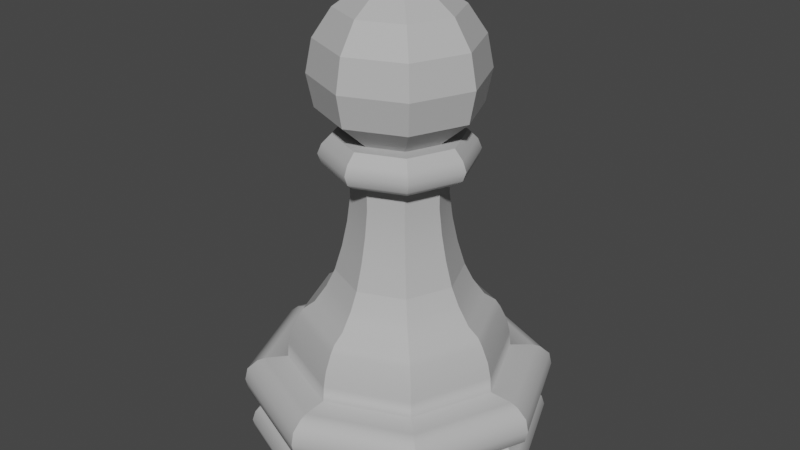 # Source: Pawn.blend  (saved by Blender 3.6.11; exported with 4.5.12 LTS)
import bpy
from mathutils import Matrix  # noqa: F401  (used for matrix-valued properties, if any)

bpy.ops.wm.read_factory_settings(use_empty=True)
scene = bpy.context.scene
scene.name = 'Scene'

# ---- collections
col_collection = bpy.data.collections.new('Collection'); scene.collection.children.link(col_collection)

# ---- materials (node trees are filled in below, after node groups)
mat_lambert1 = bpy.data.materials.new('lambert1')
mat_lambert1.use_transparent_shadow = False
mat_lambert1.diffuse_color = (0.5, 0.5, 0.5, 1.0)
mat_lambert1.roughness = 0.5528

# ---- material node trees
mat_lambert1.use_nodes = True; mat_lambert1.node_tree.nodes.clear()
_N = mat_lambert1.node_tree.nodes; _L = mat_lambert1.node_tree.links
n0 = _N.new('ShaderNodeBsdfPrincipled'); n0.name = 'Principled BSDF'; n0.location = (10, 300)
n0.distribution = 'GGX'
n0.subsurface_method = 'RANDOM_WALK_SKIN'
n0.inputs[0].default_value = (0.5, 0.5, 0.5, 1.0)
n0.inputs[2].default_value = 0.5528
n0.inputs[3].default_value = 1.45
n0.inputs[27].default_value = (0.0, 0.0, 0.0, 1.0)
n0.inputs[28].default_value = 1.0
n1 = _N.new('ShaderNodeOutputMaterial'); n1.name = 'Material Output'; n1.location = (300, 300)
n2 = _N.new('ShaderNodeNormalMap'); n2.name = 'Normal Map'; n2.location = (-300, -300)
n2.label = 'Normal/Map'
_L.new(n0.outputs[0], n1.inputs[0])
_L.new(n2.outputs[0], n0.inputs[5])
n1.is_active_output = True

# ---- world
world_world = bpy.data.worlds.new('World'); scene.world = world_world
world_world.use_nodes = True; world_world.node_tree.nodes.clear()
_N = world_world.node_tree.nodes; _L = world_world.node_tree.links
n0 = _N.new('ShaderNodeOutputWorld'); n0.name = 'World Output'; n0.location = (300, 300)
n1 = _N.new('ShaderNodeBackground'); n1.name = 'Background'; n1.location = (10, 300)
n1.inputs[0].default_value = (0.05088, 0.05088, 0.05088, 1.0)
_L.new(n1.outputs[0], n0.inputs[0])
n0.is_active_output = True
world_world.color = (0.05088, 0.05088, 0.05088)
world_world.use_sun_shadow = False
world_world.sun_shadow_jitter_overblur = 0.0

# ---- meshes
me_mesh = bpy.data.meshes.new('Mesh')
me_mesh.from_pydata([(2.001, 0.0, -2.001), (0.0, 0.0, -2.83), (-2.001, 0.0, -2.001), (-2.83, 0.0, -2.181e-07), (-2.001, 0.0, 2.001), (0.0, 0.0, 2.83), (2.001, 0.0, 2.001), (2.83, 0.0, -2.181e-07), (2.001, 0.8556, -2.001), (-1.687e-07, 0.8556, -2.83), (-2.001, 0.8556, -2.001), (-2.83, 0.8556, -2.181e-07), (-2.001, 0.8556, 2.001), (-1.687e-07, 0.8556, 2.83), (2.001, 0.8556, 2.001), (2.83, 0.8556, -2.181e-07), (2.247, 0.4278, -2.247), (-1.227e-07, 0.4278, -3.177), (-2.247, 0.4278, -2.247), (-3.177, 0.4278, -2.449e-07), (-2.247, 0.4278, 2.247), (-1.227e-07, 0.4278, 3.177), (2.247, 0.4278, 2.247), (3.177, 0.4278, -2.449e-07), (2.199, 0.6417, -2.199), (-1.498e-07, 0.6417, -3.11), (-2.199, 0.6417, -2.199), (-3.11, 0.6417, -2.397e-07), (-2.199, 0.6417, 2.199), (-1.498e-07, 0.6417, 3.11), (2.199, 0.6417, 2.199), (3.11, 0.6417, -2.397e-07), (2.208, 0.2139, -2.208), (-7.013e-08, 0.2139, -3.122), (-2.208, 0.2139, -2.208), (-3.122, 0.2139, -2.407e-07), (-2.208, 0.2139, 2.208), (-7.013e-08, 0.2139, 3.122), (2.208, 0.2139, 2.208), (3.122, 0.2139, -2.407e-07), (1.662, 2.02, -1.662), (-1.893e-07, 2.02, -2.351), (-1.662, 2.02, -1.662), (-2.351, 2.02, -4.119e-07), (-1.662, 2.02, 1.662), (-2.274e-08, 2.02, 2.351), (1.662, 2.02, 1.662), (2.351, 2.02, -6.029e-07), (1.239, 3.314, -1.239), (-2.395e-07, 3.314, -1.753), (-1.239, 3.314, -1.239), (-1.753, 3.314, -6.307e-07), (-1.239, 3.314, 1.239), (-6.051e-08, 3.314, 1.753), (1.239, 3.314, 1.239), (1.753, 3.314, -9.13e-07), (2.137, 0.7467, -2.137), (-1.636e-07, 0.7467, -3.023), (-2.137, 0.7467, -2.137), (-3.023, 0.7467, -2.33e-07), (-2.137, 0.7467, 2.137), (-1.636e-07, 0.7467, 3.023), (2.137, 0.7467, 2.137), (3.023, 0.7467, -2.33e-07), (2.021, 0.9545, -2.021), (-1.803e-07, 0.9545, -2.858), (-2.021, 0.9545, -2.021), (-2.858, 0.9545, -2.404e-07), (-2.021, 0.9545, 2.021), (-1.658e-07, 0.9545, 2.858), (2.021, 0.9545, 2.021), (2.858, 0.9545, -2.57e-07), (2.312, 1.487, -2.312), (3.269, 1.487, -5.43e-07), (2.312, 1.487, 2.312), (-1.435e-07, 1.487, 3.269), (-2.312, 1.487, 2.312), (-3.269, 1.487, -4.112e-07), (-2.312, 1.487, -2.312), (-2.585e-07, 1.487, -3.269), (2.269, 1.221, -2.269), (-2.313e-07, 1.221, -3.209), (-2.269, 1.221, -2.269), (-3.209, 1.221, -3.34e-07), (-2.269, 1.221, 2.269), (-1.687e-07, 1.221, 3.209), (2.269, 1.221, 2.269), (3.209, 1.221, -4.058e-07), (2.27, 1.754, -2.27), (3.21, 1.754, -5.991e-07), (2.27, 1.754, 2.27), (-1.064e-07, 1.754, 3.21), (-2.27, 1.754, 2.27), (-3.21, 1.754, -4.07e-07), (-2.27, 1.754, -2.27), (-2.741e-07, 1.754, -3.21), (2.117, 1.941, -2.117), (2.994, 1.941, -6.635e-07), (2.117, 1.941, 2.117), (-6.898e-08, 1.941, 2.994), (-2.117, 1.941, 2.117), (-2.994, 1.941, -4.399e-07), (-2.117, 1.941, -2.117), (-2.641e-07, 1.941, -2.994), (1.59, 2.667, -1.59), (-2.352e-07, 2.667, -2.248), (-1.59, 2.667, -1.59), (-2.248, 2.667, -5.49e-07), (-1.59, 2.667, 1.59), (-4.648e-08, 2.667, 2.248), (1.59, 2.667, 1.59), (2.248, 2.667, -8.067e-07), (1.482, 2.991, -1.482), (2.096, 2.991, -8.826e-07), (1.482, 2.991, 1.482), (-5.067e-08, 2.991, 2.096), (-1.482, 2.991, 1.482), (-2.096, 2.991, -5.979e-07), (-1.482, 2.991, -1.482), (-2.44e-07, 2.991, -2.096), (1.644, 2.344, -1.644), (-2.13e-07, 2.344, -2.325), (-1.644, 2.344, -1.644), (-2.325, 2.344, -4.791e-07), (-1.644, 2.344, 1.644), (-3.421e-08, 2.344, 2.325), (1.644, 2.344, 1.644), (2.325, 2.344, -7.039e-07), (0.9339, 4.042, -0.9339), (-1.83e-07, 4.042, -1.321), (-0.9339, 4.042, -0.9339), (-1.321, 4.042, -7.817e-07), (-0.9339, 4.042, 0.9339), (-8.416e-08, 4.042, 1.321), (0.9339, 4.042, 0.9339), (1.321, 4.042, -1.414e-06), (1.407, 3.153, -1.407), (1.989, 3.153, -9.129e-07), (1.407, 3.153, 1.407), (-5.613e-08, 3.153, 1.989), (-1.407, 3.153, 1.407), (-1.989, 3.153, -6.203e-07), (-1.407, 3.153, -1.407), (-2.484e-07, 3.153, -1.989), (2.001, 1.996, -2.001), (2.83, 1.996, -6.638e-07), (2.001, 1.996, 2.001), (-5.312e-08, 1.996, 2.83), (-2.001, 1.996, 2.001), (-2.83, 1.996, -4.406e-07), (-2.001, 1.996, -2.001), (-2.478e-07, 1.996, -2.83), (1.059, 3.678, -1.059), (-2.092e-07, 3.678, -1.498), (-1.059, 3.678, -1.059), (-1.498, 3.678, -6.972e-07), (-1.059, 3.678, 1.059), (-7.376e-08, 3.678, 1.498), (1.059, 3.678, 1.059), (1.498, 3.678, -1.142e-06), (0.6934, 6.191, -0.6934), (-1.692e-07, 6.191, -0.9806), (-0.6934, 6.191, -0.6934), (-0.9806, 6.191, -6.878e-07), (-0.6934, 6.191, 0.6934), (-9.58e-08, 6.191, 0.9806), (0.6934, 6.191, 0.6934), (0.9806, 6.191, -1.157e-06), (0.7008, 6.191, -0.7008), (-1.696e-07, 6.191, -0.991), (-0.7008, 6.191, -0.7008), (-0.991, 6.191, -6.907e-07), (-0.7008, 6.191, 0.7008), (-9.544e-08, 6.191, 0.991), (0.7007, 6.191, 0.7008), (0.991, 6.191, -1.165e-06), (0.7415, 5.116, -0.7415), (-1.719e-07, 5.116, -1.049), (-0.7415, 5.116, -0.7415), (-1.049, 5.116, -7.066e-07), (-0.7415, 5.116, 0.7415), (-9.347e-08, 5.116, 1.049), (0.7415, 5.116, 0.7415), (1.049, 5.116, -1.209e-06), (0.6934, 5.653, -0.6934), (0.9806, 5.653, -1.157e-06), (0.6934, 5.653, 0.6934), (-9.58e-08, 5.654, 0.9806), (-0.6934, 5.653, 0.6934), (-0.9806, 5.653, -6.878e-07), (-0.6934, 5.654, -0.6934), (-1.692e-07, 5.654, -0.9806), (0.8216, 4.579, -0.8216), (-1.765e-07, 4.579, -1.162), (-0.8216, 4.579, -0.8216), (-1.162, 4.579, -7.379e-07), (-0.8216, 4.579, 0.8216), (-8.959e-08, 4.579, 1.162), (0.8216, 4.579, 0.8216), (1.162, 4.579, -1.294e-06), (0.7008, 6.987, -0.7008), (-1.696e-07, 6.987, -0.991), (-0.7008, 6.987, -0.7008), (-0.991, 6.987, -6.907e-07), (-0.7008, 6.987, 0.7008), (-9.544e-08, 6.987, 0.991), (0.7007, 6.987, 0.7008), (0.991, 6.987, -1.165e-06), (0.6876, 6.191, -0.6876), (-5.764e-08, 6.191, -0.9724), (-3.251e-08, 6.987, -1.313), (0.9285, 6.987, -0.9286), (-0.6876, 6.191, -0.6876), (-0.9285, 6.987, -0.9286), (-0.9724, 6.191, -4.978e-07), (-1.313, 6.987, -4.843e-07), (-0.6876, 6.191, 0.6876), (-0.9285, 6.987, 0.9286), (-3.557e-08, 6.191, 0.9724), (-2.706e-09, 6.987, 1.313), (0.6876, 6.191, 0.6876), (0.9285, 6.987, 0.9286), (0.9724, 6.191, -7.792e-07), (1.313, 6.987, -8.643e-07), (-1.225e-08, 6.589, -1.588), (-1.123, 6.589, -1.123), (-1.588, 6.589, -4.734e-07), (-1.123, 6.589, 1.123), (2.378e-08, 6.589, 1.588), (1.123, 6.589, 1.123), (1.588, 6.589, -9.328e-07), (1.123, 6.589, -1.123), (-1.825e-08, 6.788, -1.506), (1.065, 6.788, -1.065), (1.506, 6.788, -9.125e-07), (1.065, 6.788, 1.065), (1.593e-08, 6.788, 1.506), (-1.065, 6.788, 1.065), (-1.506, 6.788, -4.766e-07), (-1.065, 6.788, -1.065), (-1.75e-08, 6.39, -1.517), (-1.072, 6.39, -1.072), (-1.517, 6.39, -4.762e-07), (-1.072, 6.39, 1.072), (1.692e-08, 6.39, 1.517), (1.072, 6.39, 1.072), (1.517, 6.39, -9.151e-07), (1.072, 6.39, -1.072), (-2.594e-08, 6.29, -1.402), (-0.9915, 6.29, -0.9915), (-1.402, 6.29, -4.732e-07), (-0.9915, 6.29, 0.9915), (5.879e-09, 6.29, 1.402), (0.9915, 6.29, 0.9915), (1.402, 6.29, -8.789e-07), (0.9915, 6.29, -0.9915), (1.147, 7.535, -1.147), (1.091e-07, 7.535, -1.622), (-1.147, 7.535, -1.147), (-1.622, 7.535, 3.553e-15), (-1.147, 7.535, 1.147), (1.091e-07, 7.535, 1.622), (1.147, 7.535, 1.147), (1.622, 7.535, 3.553e-15), (1.241, 8.207, -1.241), (1.091e-07, 8.207, -1.755), (-1.241, 8.207, -1.241), (-1.755, 8.207, 3.553e-15), (-1.241, 8.207, 1.241), (1.091e-07, 8.207, 1.755), (1.241, 8.207, 1.241), (1.755, 8.207, 3.553e-15), (1.147, 8.879, -1.147), (1.091e-07, 8.879, -1.622), (-1.147, 8.879, -1.147), (-1.622, 8.879, 3.553e-15), (-1.147, 8.879, 1.147), (1.091e-07, 8.879, 1.622), (1.147, 8.879, 1.147), (1.622, 8.879, 3.553e-15), (0.8777, 9.448, -0.8777), (1.091e-07, 9.448, -1.241), (-0.8777, 9.448, -0.8777), (-1.241, 9.448, 3.553e-15), (-0.8777, 9.448, 0.8777), (1.091e-07, 9.448, 1.241), (0.8777, 9.448, 0.8777), (1.241, 9.448, 3.553e-15), (0.475, 9.829, -0.475), (1.091e-07, 9.829, -0.6718), (-0.475, 9.829, -0.475), (-0.6718, 9.829, 3.553e-15), (-0.475, 9.829, 0.475), (1.091e-07, 9.829, 0.6718), (0.475, 9.829, 0.475), (0.6718, 9.829, 3.553e-15), (1.091e-07, 9.962, 3.553e-15), (0.0, 0.0, 3.553e-15)], [], [(56, 57, 9, 8), (57, 58, 10, 9), (58, 59, 11, 10), (59, 60, 12, 11), (60, 61, 13, 12), (61, 62, 14, 13), (62, 63, 15, 14), (63, 56, 8, 15), (32, 33, 17, 16), (33, 34, 18, 17), (34, 35, 19, 18), (35, 36, 20, 19), (36, 37, 21, 20), (37, 38, 22, 21), (38, 39, 23, 22), (39, 32, 16, 23), (16, 17, 25, 24), (17, 18, 26, 25), (18, 19, 27, 26), (19, 20, 28, 27), (20, 21, 29, 28), (21, 22, 30, 29), (22, 23, 31, 30), (23, 16, 24, 31), (0, 1, 33, 32), (1, 2, 34, 33), (2, 3, 35, 34), (3, 4, 36, 35), (4, 5, 37, 36), (5, 6, 38, 37), (6, 7, 39, 38), (7, 0, 32, 39), (80, 81, 79, 72), (81, 82, 78, 79), (82, 83, 77, 78), (83, 84, 76, 77), (84, 85, 75, 76), (85, 86, 74, 75), (86, 87, 73, 74), (87, 80, 72, 73), (104, 105, 119, 112), (105, 106, 118, 119), (106, 107, 117, 118), (107, 108, 116, 117), (108, 109, 115, 116), (109, 110, 114, 115), (110, 111, 113, 114), (111, 104, 112, 113), (24, 25, 57, 56), (25, 26, 58, 57), (26, 27, 59, 58), (27, 28, 60, 59), (28, 29, 61, 60), (29, 30, 62, 61), (30, 31, 63, 62), (31, 24, 56, 63), (8, 9, 65, 64), (9, 10, 66, 65), (10, 11, 67, 66), (11, 12, 68, 67), (12, 13, 69, 68), (13, 14, 70, 69), (14, 15, 71, 70), (15, 8, 64, 71), (73, 72, 88, 89), (74, 73, 89, 90), (75, 74, 90, 91), (76, 75, 91, 92), (77, 76, 92, 93), (78, 77, 93, 94), (79, 78, 94, 95), (72, 79, 95, 88), (64, 65, 81, 80), (65, 66, 82, 81), (66, 67, 83, 82), (67, 68, 84, 83), (68, 69, 85, 84), (69, 70, 86, 85), (70, 71, 87, 86), (71, 64, 80, 87), (89, 88, 96, 97), (90, 89, 97, 98), (91, 90, 98, 99), (92, 91, 99, 100), (93, 92, 100, 101), (94, 93, 101, 102), (95, 94, 102, 103), (88, 95, 103, 96), (97, 96, 144, 145), (98, 97, 145, 146), (99, 98, 146, 147), (100, 99, 147, 148), (101, 100, 148, 149), (102, 101, 149, 150), (103, 102, 150, 151), (96, 103, 151, 144), (120, 121, 105, 104), (121, 122, 106, 105), (122, 123, 107, 106), (123, 124, 108, 107), (124, 125, 109, 108), (125, 126, 110, 109), (126, 127, 111, 110), (127, 120, 104, 111), (113, 112, 136, 137), (114, 113, 137, 138), (115, 114, 138, 139), (116, 115, 139, 140), (117, 116, 140, 141), (118, 117, 141, 142), (119, 118, 142, 143), (112, 119, 143, 136), (40, 41, 121, 120), (41, 42, 122, 121), (42, 43, 123, 122), (43, 44, 124, 123), (44, 45, 125, 124), (45, 46, 126, 125), (46, 47, 127, 126), (47, 40, 120, 127), (152, 153, 129, 128), (153, 154, 130, 129), (154, 155, 131, 130), (155, 156, 132, 131), (156, 157, 133, 132), (157, 158, 134, 133), (158, 159, 135, 134), (159, 152, 128, 135), (137, 136, 48, 55), (138, 137, 55, 54), (139, 138, 54, 53), (140, 139, 53, 52), (141, 140, 52, 51), (142, 141, 51, 50), (143, 142, 50, 49), (136, 143, 49, 48), (145, 144, 40, 47), (146, 145, 47, 46), (147, 146, 46, 45), (148, 147, 45, 44), (149, 148, 44, 43), (150, 149, 43, 42), (151, 150, 42, 41), (144, 151, 41, 40), (48, 49, 153, 152), (49, 50, 154, 153), (50, 51, 155, 154), (51, 52, 156, 155), (52, 53, 157, 156), (53, 54, 158, 157), (54, 55, 159, 158), (55, 48, 152, 159), (176, 177, 191, 184), (177, 178, 190, 191), (178, 179, 189, 190), (179, 180, 188, 189), (180, 181, 187, 188), (181, 182, 186, 187), (182, 183, 185, 186), (183, 176, 184, 185), (160, 161, 169, 168), (161, 162, 170, 169), (162, 163, 171, 170), (163, 164, 172, 171), (164, 165, 173, 172), (165, 166, 174, 173), (166, 167, 175, 174), (167, 160, 168, 175), (192, 193, 177, 176), (193, 194, 178, 177), (194, 195, 179, 178), (195, 196, 180, 179), (196, 197, 181, 180), (197, 198, 182, 181), (198, 199, 183, 182), (199, 192, 176, 183), (185, 184, 160, 167), (186, 185, 167, 166), (187, 186, 166, 165), (188, 187, 165, 164), (189, 188, 164, 163), (190, 189, 163, 162), (191, 190, 162, 161), (184, 191, 161, 160), (128, 129, 193, 192), (129, 130, 194, 193), (130, 131, 195, 194), (131, 132, 196, 195), (132, 133, 197, 196), (133, 134, 198, 197), (134, 135, 199, 198), (135, 128, 192, 199), (231, 224, 232, 233), (224, 225, 239, 232), (225, 226, 238, 239), (226, 227, 237, 238), (227, 228, 236, 237), (228, 229, 235, 236), (229, 230, 234, 235), (230, 231, 233, 234), (168, 169, 209, 208), (201, 200, 211, 210), (169, 170, 212, 209), (202, 201, 210, 213), (170, 171, 214, 212), (203, 202, 213, 215), (171, 172, 216, 214), (204, 203, 215, 217), (172, 173, 218, 216), (205, 204, 217, 219), (173, 174, 220, 218), (206, 205, 219, 221), (174, 175, 222, 220), (207, 206, 221, 223), (175, 168, 208, 222), (200, 207, 223, 211), (240, 241, 225, 224), (241, 242, 226, 225), (242, 243, 227, 226), (243, 244, 228, 227), (244, 245, 229, 228), (245, 246, 230, 229), (246, 247, 231, 230), (247, 240, 224, 231), (233, 232, 210, 211), (234, 233, 211, 223), (235, 234, 223, 221), (236, 235, 221, 219), (237, 236, 219, 217), (238, 237, 217, 215), (239, 238, 215, 213), (232, 239, 213, 210), (248, 249, 241, 240), (249, 250, 242, 241), (250, 251, 243, 242), (251, 252, 244, 243), (252, 253, 245, 244), (253, 254, 246, 245), (254, 255, 247, 246), (255, 248, 240, 247), (209, 212, 249, 248), (212, 214, 250, 249), (214, 216, 251, 250), (216, 218, 252, 251), (218, 220, 253, 252), (220, 222, 254, 253), (222, 208, 255, 254), (208, 209, 248, 255), (200, 201, 257, 256), (201, 202, 258, 257), (202, 203, 259, 258), (203, 204, 260, 259), (204, 205, 261, 260), (205, 206, 262, 261), (206, 207, 263, 262), (207, 200, 256, 263), (256, 257, 265, 264), (257, 258, 266, 265), (258, 259, 267, 266), (259, 260, 268, 267), (260, 261, 269, 268), (261, 262, 270, 269), (262, 263, 271, 270), (263, 256, 264, 271), (264, 265, 273, 272), (265, 266, 274, 273), (266, 267, 275, 274), (267, 268, 276, 275), (268, 269, 277, 276), (269, 270, 278, 277), (270, 271, 279, 278), (271, 264, 272, 279), (272, 273, 281, 280), (273, 274, 282, 281), (274, 275, 283, 282), (275, 276, 284, 283), (276, 277, 285, 284), (277, 278, 286, 285), (278, 279, 287, 286), (279, 272, 280, 287), (280, 281, 289, 288), (281, 282, 290, 289), (282, 283, 291, 290), (283, 284, 292, 291), (284, 285, 293, 292), (285, 286, 294, 293), (286, 287, 295, 294), (287, 280, 288, 295), (288, 289, 296), (289, 290, 296), (290, 291, 296), (291, 292, 296), (292, 293, 296), (293, 294, 296), (294, 295, 296), (295, 288, 296), (1, 297, 3, 2), (1, 0, 7, 297), (297, 7, 6, 5), (3, 297, 5, 4)])
me_mesh.polygons.foreach_set('use_smooth', [True] * 300)
_k = set([(0, 1), (0, 7), (0, 32), (1, 2), (1, 33), (2, 3), (2, 34), (3, 4), (3, 35), (4, 5), (4, 36), (5, 6), (5, 37), (6, 7), (6, 38), (7, 39), (8, 56), (8, 64), (9, 57), (9, 65), (10, 58), (10, 66), (11, 59), (11, 67), (12, 60), (12, 68), (13, 61), (13, 69), (14, 62), (14, 70), (15, 63), (15, 71), (16, 24), (16, 32), (17, 25), (17, 33), (18, 26), (18, 34), (19, 27), (19, 35), (20, 28), (20, 36), (21, 29), (21, 37), (22, 30), (22, 38), (23, 31), (23, 39), (24, 56), (25, 57), (26, 58), (27, 59), (28, 60), (29, 61), (30, 62), (31, 63), (40, 120), (40, 144), (41, 121), (41, 151), (42, 122), (42, 150), (43, 123), (43, 149), (44, 124), (44, 148), (45, 125), (45, 147), (46, 126), (46, 146), (47, 127), (47, 145), (48, 136), (48, 152), (49, 143), (49, 153), (50, 142), (50, 154), (51, 141), (51, 155), (52, 140), (52, 156), (53, 139), (53, 157), (54, 138), (54, 158), (55, 137), (55, 159), (64, 80), (65, 81), (66, 82), (67, 83), (68, 84), (69, 85), (70, 86), (71, 87), (72, 80), (72, 88), (73, 87), (73, 89), (74, 86), (74, 90), (75, 85), (75, 91), (76, 84), (76, 92), (77, 83), (77, 93), (78, 82), (78, 94), (79, 81), (79, 95), (88, 96), (89, 97), (90, 98), (91, 99), (92, 100), (93, 101), (94, 102), (95, 103), (96, 144), (97, 145), (98, 146), (99, 147), (100, 148), (101, 149), (102, 150), (103, 151), (104, 112), (104, 120), (105, 119), (105, 121), (106, 118), (106, 122), (107, 117), (107, 123), (108, 116), (108, 124), (109, 115), (109, 125), (110, 114), (110, 126), (111, 113), (111, 127), (112, 136), (113, 137), (114, 138), (115, 139), (116, 140), (117, 141), (118, 142), (119, 143), (128, 129), (128, 135), (128, 152), (128, 192), (129, 130), (129, 153), (129, 193), (130, 131), (130, 154), (130, 194), (131, 132), (131, 155), (131, 195), (132, 133), (132, 156), (132, 196), (133, 134), (133, 157), (133, 197), (134, 135), (134, 158), (134, 198), (135, 159), (135, 199), (160, 161), (160, 167), (160, 184), (161, 162), (161, 191), (162, 163), (162, 190), (163, 164), (163, 189), (164, 165), (164, 188), (165, 166), (165, 187), (166, 167), (166, 186), (167, 185), (176, 184), (176, 192), (177, 191), (177, 193), (178, 190), (178, 194), (179, 189), (179, 195), (180, 188), (180, 196), (181, 187), (181, 197), (182, 186), (182, 198), (183, 185), (183, 199), (200, 201), (200, 207), (200, 256), (201, 202), (201, 257), (202, 203), (202, 258), (203, 204), (203, 259), (204, 205), (204, 260), (205, 206), (205, 261), (206, 207), (206, 262), (207, 263), (208, 209), (208, 222), (208, 255), (209, 212), (209, 248), (210, 211), (210, 213), (210, 232), (211, 223), (211, 233), (212, 214), (212, 249), (213, 215), (213, 239), (214, 216), (214, 250), (215, 217), (215, 238), (216, 218), (216, 251), (217, 219), (217, 237), (218, 220), (218, 252), (219, 221), (219, 236), (220, 222), (220, 253), (221, 223), (221, 235), (222, 254), (223, 234), (224, 232), (224, 240), (225, 239), (225, 241), (226, 238), (226, 242), (227, 237), (227, 243), (228, 236), (228, 244), (229, 235), (229, 245), (230, 234), (230, 246), (231, 233), (231, 247), (240, 248), (241, 249), (242, 250), (243, 251), (244, 252), (245, 253), (246, 254), (247, 255), (256, 257), (256, 263), (256, 264), (257, 258), (257, 265), (258, 259), (258, 266), (259, 260), (259, 267), (260, 261), (260, 268), (261, 262), (261, 269), (262, 263), (262, 270), (263, 271), (264, 265), (264, 271), (264, 272), (265, 266), (265, 273), (266, 267), (266, 274), (267, 268), (267, 275), (268, 269), (268, 276), (269, 270), (269, 277), (270, 271), (270, 278), (271, 279), (272, 273), (272, 279), (272, 280), (273, 274), (273, 281), (274, 275), (274, 282), (275, 276), (275, 283), (276, 277), (276, 284), (277, 278), (277, 285), (278, 279), (278, 286), (279, 287), (280, 281), (280, 287), (280, 288), (281, 282), (281, 289), (282, 283), (282, 290), (283, 284), (283, 291), (284, 285), (284, 292), (285, 286), (285, 293), (286, 287), (286, 294), (287, 295), (288, 289), (288, 295), (288, 296), (289, 290), (289, 296), (290, 291), (290, 296), (291, 292), (291, 296), (292, 293), (292, 296), (293, 294), (293, 296), (294, 295), (294, 296), (295, 296)])
me_mesh.attributes.new('sharp_edge', 'BOOLEAN', 'EDGE').data.foreach_set('value', [ (min(e.vertices), max(e.vertices)) in _k for e in me_mesh.edges])
_uv = me_mesh.uv_layers.new(name='map1')
_uv.uv.foreach_set('vector', [0.375, 0.6406, 0.4062, 0.6406, 0.4062, 0.6884, 0.375, 0.6884, 0.4062, 0.6406, 0.4375, 0.6406, 0.4375, 0.6884, 0.4062, 0.6884, 0.4375, 0.6406, 0.4688, 0.6406, 0.4688, 0.6884, 0.4375, 0.6884, 0.4688, 0.6406, 0.5, 0.6406, 0.5, 0.6884, 0.4688, 0.6884, 0.5, 0.6406, 0.5312, 0.6406, 0.5312, 0.6884, 0.5, 0.6884, 0.5312, 0.6406, 0.5625, 0.6406, 0.5625, 0.6884, 0.5312, 0.6884, 0.5625, 0.6406, 0.5938, 0.6406, 0.5938, 0.6884, 0.5625, 0.6884, 0.5938, 0.6406, 0.625, 0.6406, 0.625, 0.6884, 0.5938, 0.6884, 0.375, 0.4065, 0.4062, 0.4065, 0.4062, 0.5005, 0.375, 0.5005, 0.4062, 0.4065, 0.4375, 0.4065, 0.4375, 0.5005, 0.4062, 0.5005, 0.4375, 0.4065, 0.4688, 0.4065, 0.4688, 0.5005, 0.4375, 0.5005, 0.4688, 0.4065, 0.5, 0.4065, 0.5, 0.5005, 0.4688, 0.5005, 0.5, 0.4065, 0.5312, 0.4065, 0.5312, 0.5005, 0.5, 0.5005, 0.5312, 0.4065, 0.5625, 0.4065, 0.5625, 0.5005, 0.5312, 0.5005, 0.5625, 0.4065, 0.5938, 0.4065, 0.5938, 0.5005, 0.5625, 0.5005, 0.5938, 0.4065, 0.625, 0.4065, 0.625, 0.5005, 0.5938, 0.5005, 0.375, 0.5005, 0.4062, 0.5005, 0.4062, 0.5945, 0.375, 0.5945, 0.4062, 0.5005, 0.4375, 0.5005, 0.4375, 0.5945, 0.4062, 0.5945, 0.4375, 0.5005, 0.4688, 0.5005, 0.4688, 0.5945, 0.4375, 0.5945, 0.4688, 0.5005, 0.5, 0.5005, 0.5, 0.5945, 0.4688, 0.5945, 0.5, 0.5005, 0.5312, 0.5005, 0.5312, 0.5945, 0.5, 0.5945, 0.5312, 0.5005, 0.5625, 0.5005, 0.5625, 0.5945, 0.5312, 0.5945, 0.5625, 0.5005, 0.5938, 0.5005, 0.5938, 0.5945, 0.5625, 0.5945, 0.5938, 0.5005, 0.625, 0.5005, 0.625, 0.5945, 0.5938, 0.5945, 0.375, 0.3125, 0.4062, 0.3125, 0.4062, 0.4065, 0.375, 0.4065, 0.4062, 0.3125, 0.4375, 0.3125, 0.4375, 0.4065, 0.4062, 0.4065, 0.4375, 0.3125, 0.4688, 0.3125, 0.4688, 0.4065, 0.4375, 0.4065, 0.4688, 0.3125, 0.5, 0.3125, 0.5, 0.4065, 0.4688, 0.4065, 0.5, 0.3125, 0.5312, 0.3125, 0.5312, 0.4065, 0.5, 0.4065, 0.5312, 0.3125, 0.5625, 0.3125, 0.5625, 0.4065, 0.5312, 0.4065, 0.5625, 0.3125, 0.5938, 0.3125, 0.5938, 0.4065, 0.5625, 0.4065, 0.5938, 0.3125, 0.625, 0.3125, 0.625, 0.4065, 0.5938, 0.4065, 0.0, 0.3137, 1.0, 0.3137, 1.0, 0.5425, 0.0, 0.5425, 0.0, 0.3137, 1.0, 0.3137, 1.0, 0.5425, 0.0, 0.5425, 0.0, 0.3137, 1.0, 0.3137, 1.0, 0.5425, 0.0, 0.5425, 0.0, 0.3137, 1.0, 0.3137, 1.0, 0.5425, 0.0, 0.5425, 0.0, 0.3137, 1.0, 0.3137, 1.0, 0.5425, 0.0, 0.5425, 0.0, 0.3137, 1.0, 0.3137, 1.0, 0.5425, 0.0, 0.5425, 0.0, 0.3137, 1.0, 0.3137, 1.0, 0.5425, 0.0, 0.5425, 0.0, 0.3137, 1.0, 0.3137, 1.0, 0.5425, 0.0, 0.5425, 0.0, 0.5, 1.0, 0.5, 1.0, 0.75, 0.0, 0.75, 0.0, 0.5, 1.0, 0.5, 1.0, 0.75, 0.0, 0.75, 0.0, 0.5, 1.0, 0.5, 1.0, 0.75, 0.0, 0.75, 0.0, 0.5, 1.0, 0.5, 1.0, 0.75, 0.0, 0.75, 0.0, 0.5, 1.0, 0.5, 1.0, 0.75, 0.0, 0.75, 0.0, 0.5, 1.0, 0.5, 1.0, 0.75, 0.0, 0.75, 0.0, 0.5, 1.0, 0.5, 1.0, 0.75, 0.0, 0.75, 0.0, 0.5, 1.0, 0.5, 1.0, 0.75, 0.0, 0.75, 0.375, 0.5945, 0.4062, 0.5945, 0.4062, 0.6406, 0.375, 0.6406, 0.4062, 0.5945, 0.4375, 0.5945, 0.4375, 0.6406, 0.4062, 0.6406, 0.4375, 0.5945, 0.4688, 0.5945, 0.4688, 0.6406, 0.4375, 0.6406, 0.4688, 0.5945, 0.5, 0.5945, 0.5, 0.6406, 0.4688, 0.6406, 0.5, 0.5945, 0.5312, 0.5945, 0.5312, 0.6406, 0.5, 0.6406, 0.5312, 0.5945, 0.5625, 0.5945, 0.5625, 0.6406, 0.5312, 0.6406, 0.5625, 0.5945, 0.5938, 0.5945, 0.5938, 0.6406, 0.5625, 0.6406, 0.5938, 0.5945, 0.625, 0.5945, 0.625, 0.6406, 0.5938, 0.6406, 0.0, 0.0, 1.0, 0.0, 1.0, 0.085, 0.0, 0.085, 0.0, 0.0, 1.0, 0.0, 1.0, 0.085, 0.0, 0.085, 0.0, 0.0, 1.0, 0.0, 1.0, 0.085, 0.0, 0.085, 0.0, 0.0, 1.0, 0.0, 1.0, 0.085, 0.0, 0.085, 0.0, 0.0, 1.0, 0.0, 1.0, 0.085, 0.0, 0.085, 0.0, 0.0, 1.0, 0.0, 1.0, 0.085, 0.0, 0.085, 0.0, 0.0, 1.0, 0.0, 1.0, 0.085, 0.0, 0.085, 0.0, 0.0, 1.0, 0.0, 1.0, 0.085, 0.0, 0.085, 0.0, 0.5425, 1.0, 0.5425, 1.0, 0.7712, 0.0, 0.7712, 0.0, 0.5425, 1.0, 0.5425, 1.0, 0.7712, 0.0, 0.7712, 0.0, 0.5425, 1.0, 0.5425, 1.0, 0.7712, 0.0, 0.7712, 0.0, 0.5425, 1.0, 0.5425, 1.0, 0.7712, 0.0, 0.7712, 0.0, 0.5425, 1.0, 0.5425, 1.0, 0.7712, 0.0, 0.7712, 0.0, 0.5425, 1.0, 0.5425, 1.0, 0.7712, 0.0, 0.7712, 0.0, 0.5425, 1.0, 0.5425, 1.0, 0.7712, 0.0, 0.7712, 0.0, 0.5425, 1.0, 0.5425, 1.0, 0.7712, 0.0, 0.7712, 0.0, 0.085, 1.0, 0.085, 1.0, 0.3137, 0.0, 0.3137, 0.0, 0.085, 1.0, 0.085, 1.0, 0.3137, 0.0, 0.3137, 0.0, 0.085, 1.0, 0.085, 1.0, 0.3137, 0.0, 0.3137, 0.0, 0.085, 1.0, 0.085, 1.0, 0.3137, 0.0, 0.3137, 0.0, 0.085, 1.0, 0.085, 1.0, 0.3137, 0.0, 0.3137, 0.0, 0.085, 1.0, 0.085, 1.0, 0.3137, 0.0, 0.3137, 0.0, 0.085, 1.0, 0.085, 1.0, 0.3137, 0.0, 0.3137, 0.0, 0.085, 1.0, 0.085, 1.0, 0.3137, 0.0, 0.3137, 0.0, 0.7712, 1.0, 0.7712, 1.0, 0.9321, 0.0, 0.9321, 0.0, 0.7712, 1.0, 0.7712, 1.0, 0.9321, 0.0, 0.9321, 0.0, 0.7712, 1.0, 0.7712, 1.0, 0.9321, 0.0, 0.9321, 0.0, 0.7712, 1.0, 0.7712, 1.0, 0.9321, 0.0, 0.9321, 0.0, 0.7712, 1.0, 0.7712, 1.0, 0.9321, 0.0, 0.9321, 0.0, 0.7712, 1.0, 0.7712, 1.0, 0.9321, 0.0, 0.9321, 0.0, 0.7712, 1.0, 0.7712, 1.0, 0.9321, 0.0, 0.9321, 0.0, 0.7712, 1.0, 0.7712, 1.0, 0.9321, 0.0, 0.9321, 0.0, 0.9321, 1.0, 0.9321, 1.0, 0.9789, 0.0, 0.9789, 0.0, 0.9321, 1.0, 0.9321, 1.0, 0.9789, 0.0, 0.9789, 0.0, 0.9321, 1.0, 0.9321, 1.0, 0.9789, 0.0, 0.9789, 0.0, 0.9321, 1.0, 0.9321, 1.0, 0.9789, 0.0, 0.9789, 0.0, 0.9321, 1.0, 0.9321, 1.0, 0.9789, 0.0, 0.9789, 0.0, 0.9321, 1.0, 0.9321, 1.0, 0.9789, 0.0, 0.9789, 0.0, 0.9321, 1.0, 0.9321, 1.0, 0.9789, 0.0, 0.9789, 0.0, 0.9321, 1.0, 0.9321, 1.0, 0.9789, 0.0, 0.9789, 0.0, 0.25, 1.0, 0.25, 1.0, 0.5, 0.0, 0.5, 0.0, 0.25, 1.0, 0.25, 1.0, 0.5, 0.0, 0.5, 0.0, 0.25, 1.0, 0.25, 1.0, 0.5, 0.0, 0.5, 0.0, 0.25, 1.0, 0.25, 1.0, 0.5, 0.0, 0.5, 0.0, 0.25, 1.0, 0.25, 1.0, 0.5, 0.0, 0.5, 0.0, 0.25, 1.0, 0.25, 1.0, 0.5, 0.0, 0.5, 0.0, 0.25, 1.0, 0.25, 1.0, 0.5, 0.0, 0.5, 0.0, 0.25, 1.0, 0.25, 1.0, 0.5, 0.0, 0.5, 0.0, 0.75, 1.0, 0.75, 1.0, 0.875, 0.0, 0.875, 0.0, 0.75, 1.0, 0.75, 1.0, 0.875, 0.0, 0.875, 0.0, 0.75, 1.0, 0.75, 1.0, 0.875, 0.0, 0.875, 0.0, 0.75, 1.0, 0.75, 1.0, 0.875, 0.0, 0.875, 0.0, 0.75, 1.0, 0.75, 1.0, 0.875, 0.0, 0.875, 0.0, 0.75, 1.0, 0.75, 1.0, 0.875, 0.0, 0.875, 0.0, 0.75, 1.0, 0.75, 1.0, 0.875, 0.0, 0.875, 0.0, 0.75, 1.0, 0.75, 1.0, 0.875, 0.0, 0.875, 0.0, 0.0, 1.0, 0.0, 1.0, 0.25, 0.0, 0.25, 0.0, 0.0, 1.0, 0.0, 1.0, 0.25, 0.0, 0.25, 0.0, 0.0, 1.0, 0.0, 1.0, 0.25, 0.0, 0.25, 0.0, 0.0, 1.0, 0.0, 1.0, 0.25, 0.0, 0.25, 0.0, 0.0, 1.0, 0.0, 1.0, 0.25, 0.0, 0.25, 0.0, 0.0, 1.0, 0.0, 1.0, 0.25, 0.0, 0.25, 0.0, 0.0, 1.0, 0.0, 1.0, 0.25, 0.0, 0.25, 0.0, 0.0, 1.0, 0.0, 1.0, 0.25, 0.0, 0.25, 0.0, 0.125, 1.0, 0.125, 1.0, 0.25, 0.0, 0.25, 0.0, 0.125, 1.0, 0.125, 1.0, 0.25, 0.0, 0.25, 0.0, 0.125, 1.0, 0.125, 1.0, 0.25, 0.0, 0.25, 0.0, 0.125, 1.0, 0.125, 1.0, 0.25, 0.0, 0.25, 0.0, 0.125, 1.0, 0.125, 1.0, 0.25, 0.0, 0.25, 0.0, 0.125, 1.0, 0.125, 1.0, 0.25, 0.0, 0.25, 0.0, 0.125, 1.0, 0.125, 1.0, 0.25, 0.0, 0.25, 0.0, 0.125, 1.0, 0.125, 1.0, 0.25, 0.0, 0.25, 0.0, 0.875, 1.0, 0.875, 1.0, 1.0, 0.0, 1.0, 0.0, 0.875, 1.0, 0.875, 1.0, 1.0, 0.0, 1.0, 0.0, 0.875, 1.0, 0.875, 1.0, 1.0, 0.0, 1.0, 0.0, 0.875, 1.0, 0.875, 1.0, 1.0, 0.0, 1.0, 0.0, 0.875, 1.0, 0.875, 1.0, 1.0, 0.0, 1.0, 0.0, 0.875, 1.0, 0.875, 1.0, 1.0, 0.0, 1.0, 0.0, 0.875, 1.0, 0.875, 1.0, 1.0, 0.0, 1.0, 0.0, 0.875, 1.0, 0.875, 1.0, 1.0, 0.0, 1.0, 0.0, 0.9789, 1.0, 0.9789, 1.0, 1.0, 0.0, 1.0, 0.0, 0.9789, 1.0, 0.9789, 1.0, 1.0, 0.0, 1.0, 0.0, 0.9789, 1.0, 0.9789, 1.0, 1.0, 0.0, 1.0, 0.0, 0.9789, 1.0, 0.9789, 1.0, 1.0, 0.0, 1.0, 0.0, 0.9789, 1.0, 0.9789, 1.0, 1.0, 0.0, 1.0, 0.0, 0.9789, 1.0, 0.9789, 1.0, 1.0, 0.0, 1.0, 0.0, 0.9789, 1.0, 0.9789, 1.0, 1.0, 0.0, 1.0, 0.0, 0.9789, 1.0, 0.9789, 1.0, 1.0, 0.0, 1.0, 0.0, 0.0, 1.0, 0.0, 1.0, 0.125, 0.0, 0.125, 0.0, 0.0, 1.0, 0.0, 1.0, 0.125, 0.0, 0.125, 0.0, 0.0, 1.0, 0.0, 1.0, 0.125, 0.0, 0.125, 0.0, 0.0, 1.0, 0.0, 1.0, 0.125, 0.0, 0.125, 0.0, 0.0, 1.0, 0.0, 1.0, 0.125, 0.0, 0.125, 0.0, 0.0, 1.0, 0.0, 1.0, 0.125, 0.0, 0.125, 0.0, 0.0, 1.0, 0.0, 1.0, 0.125, 0.0, 0.125, 0.0, 0.0, 1.0, 0.0, 1.0, 0.125, 0.0, 0.125, 0.0, 0.5, 1.0, 0.5, 1.0, 0.75, 0.0, 0.75, 0.0, 0.5, 1.0, 0.5, 1.0, 0.75, 0.0, 0.75, 0.0, 0.5, 1.0, 0.5, 1.0, 0.75, 0.0, 0.75, 0.0, 0.5, 1.0, 0.5, 1.0, 0.75, 0.0, 0.75, 0.0, 0.5, 1.0, 0.5, 1.0, 0.75, 0.0, 0.75, 0.0, 0.5, 1.0, 0.5, 1.0, 0.75, 0.0, 0.75, 0.0, 0.5, 1.0, 0.5, 1.0, 0.75, 0.0, 0.75, 0.0, 0.5, 1.0, 0.5, 1.0, 0.75, 0.0, 0.75, 0.0, 0.0, 1.0, 0.0, 1.0, 1.0, 0.0, 1.0, 0.0, 0.0, 1.0, 0.0, 1.0, 1.0, 0.0, 1.0, 0.0, 0.0, 1.0, 0.0, 1.0, 1.0, 0.0, 1.0, 0.0, 0.0, 1.0, 0.0, 1.0, 1.0, 0.0, 1.0, 0.0, 0.0, 1.0, 0.0, 1.0, 1.0, 0.0, 1.0, 0.0, 0.0, 1.0, 0.0, 1.0, 1.0, 0.0, 1.0, 0.0, 0.0, 1.0, 0.0, 1.0, 1.0, 0.0, 1.0, 0.0, 0.0, 1.0, 0.0, 1.0, 1.0, 0.0, 1.0, 0.0, 0.25, 1.0, 0.25, 1.0, 0.5, 0.0, 0.5, 0.0, 0.25, 1.0, 0.25, 1.0, 0.5, 0.0, 0.5, 0.0, 0.25, 1.0, 0.25, 1.0, 0.5, 0.0, 0.5, 0.0, 0.25, 1.0, 0.25, 1.0, 0.5, 0.0, 0.5, 0.0, 0.25, 1.0, 0.25, 1.0, 0.5, 0.0, 0.5, 0.0, 0.25, 1.0, 0.25, 1.0, 0.5, 0.0, 0.5, 0.0, 0.25, 1.0, 0.25, 1.0, 0.5, 0.0, 0.5, 0.0, 0.25, 1.0, 0.25, 1.0, 0.5, 0.0, 0.5, 0.0, 0.75, 1.0, 0.75, 1.0, 1.0, 0.0, 1.0, 0.0, 0.75, 1.0, 0.75, 1.0, 1.0, 0.0, 1.0, 0.0, 0.75, 1.0, 0.75, 1.0, 1.0, 0.0, 1.0, 0.0, 0.75, 1.0, 0.75, 1.0, 1.0, 0.0, 1.0, 0.0, 0.75, 1.0, 0.75, 1.0, 1.0, 0.0, 1.0, 0.0, 0.75, 1.0, 0.75, 1.0, 1.0, 0.0, 1.0, 0.0, 0.75, 1.0, 0.75, 1.0, 1.0, 0.0, 1.0, 0.0, 0.75, 1.0, 0.75, 1.0, 1.0, 0.0, 1.0, 0.0, 0.0, 1.0, 0.0, 1.0, 0.25, 0.0, 0.25, 0.0, 0.0, 1.0, 0.0, 1.0, 0.25, 0.0, 0.25, 0.0, 0.0, 1.0, 0.0, 1.0, 0.25, 0.0, 0.25, 0.0, 0.0, 1.0, 0.0, 1.0, 0.25, 0.0, 0.25, 0.0, 0.0, 1.0, 0.0, 1.0, 0.25, 0.0, 0.25, 0.0, 0.0, 1.0, 0.0, 1.0, 0.25, 0.0, 0.25, 0.0, 0.0, 1.0, 0.0, 1.0, 0.25, 0.0, 0.25, 0.0, 0.0, 1.0, 0.0, 1.0, 0.25, 0.0, 0.25, 0.0, 0.5, 1.0, 0.5, 1.0, 0.75, 0.0, 0.75, 0.0, 0.5, 1.0, 0.5, 1.0, 0.75, 0.0, 0.75, 0.0, 0.5, 1.0, 0.5, 1.0, 0.75, 0.0, 0.75, 0.0, 0.5, 1.0, 0.5, 1.0, 0.75, 0.0, 0.75, 0.0, 0.5, 1.0, 0.5, 1.0, 0.75, 0.0, 0.75, 0.0, 0.5, 1.0, 0.5, 1.0, 0.75, 0.0, 0.75, 0.0, 0.5, 1.0, 0.5, 1.0, 0.75, 0.0, 0.75, 0.0, 0.5, 1.0, 0.5, 1.0, 0.75, 0.0, 0.75, 0.0, 0.0, 1.0, 0.0, 1.0, 0.0, 0.0, 0.0, 0.9467, 1.0, 0.07821, 1.0, 0.0, 1.0, 1.0, 1.0, 0.0, 0.0, 1.0, 0.0, 1.0, 0.0, 0.0, 0.0, 0.9218, 1.0, 0.05331, 1.0, 0.0, 1.0, 1.0, 1.0, 0.0, 0.0, 1.0, 0.0, 1.0, 0.0, 0.0, 0.0, 0.9467, 1.0, 0.07821, 1.0, 0.0, 1.0, 1.0, 1.0, 0.0, 0.0, 1.0, 0.0, 1.0, 0.0, 0.0, 0.0, 0.9467, 1.0, 0.0782, 1.0, 0.0, 1.0, 1.0, 1.0, 0.0, 0.0, 1.0, 0.0, 1.0, 0.0, 0.0, 0.0, 0.9467, 1.0, 0.07821, 1.0, 0.0, 1.0, 1.0, 1.0, 0.0, 0.0, 1.0, 0.0, 1.0, 0.0, 0.0, 0.0, 0.9467, 1.0, 0.07821, 1.0, 0.0, 1.0, 1.0, 1.0, 0.0, 0.0, 1.0, 0.0, 1.0, 0.0, 0.0, 0.0, 0.9467, 1.0, 0.07821, 1.0, 0.0, 1.0, 1.0, 1.0, 0.0, 0.0, 1.0, 0.0, 1.0, 0.0, 0.0, 0.0, 0.9467, 1.0, 0.07821, 1.0, 0.0, 1.0, 1.0, 1.0, 0.0, 0.25, 1.0, 0.25, 1.0, 0.5, 0.0, 0.5, 0.0, 0.25, 1.0, 0.25, 1.0, 0.5, 0.0, 0.5, 0.0, 0.25, 1.0, 0.25, 1.0, 0.5, 0.0, 0.5, 0.0, 0.25, 1.0, 0.25, 1.0, 0.5, 0.0, 0.5, 0.0, 0.25, 1.0, 0.25, 1.0, 0.5, 0.0, 0.5, 0.0, 0.25, 1.0, 0.25, 1.0, 0.5, 0.0, 0.5, 0.0, 0.25, 1.0, 0.25, 1.0, 0.5, 0.0, 0.5, 0.0, 0.25, 1.0, 0.25, 1.0, 0.5, 0.0, 0.5, 0.0, 0.75, 1.0, 0.75, 1.0, 1.0, 0.0, 1.0, 0.0, 0.75, 1.0, 0.75, 1.0, 1.0, 0.0, 1.0, 0.0, 0.75, 1.0, 0.75, 1.0, 1.0, 0.0, 1.0, 0.0, 0.75, 1.0, 0.75, 1.0, 1.0, 0.0, 1.0, 0.0, 0.75, 1.0, 0.75, 1.0, 1.0, 0.0, 1.0, 0.0, 0.75, 1.0, 0.75, 1.0, 1.0, 0.0, 1.0, 0.0, 0.75, 1.0, 0.75, 1.0, 1.0, 0.0, 1.0, 0.0, 0.75, 1.0, 0.75, 1.0, 1.0, 0.0, 1.0, 0.0, 0.125, 1.0, 0.125, 1.0, 0.25, 0.0, 0.25, 0.0, 0.125, 1.0, 0.125, 1.0, 0.25, 0.0, 0.25, 0.0, 0.125, 1.0, 0.125, 1.0, 0.25, 0.0, 0.25, 0.0, 0.125, 1.0, 0.125, 1.0, 0.25, 0.0, 0.25, 0.0, 0.125, 1.0, 0.125, 1.0, 0.25, 0.0, 0.25, 0.0, 0.125, 1.0, 0.125, 1.0, 0.25, 0.0, 0.25, 0.0, 0.125, 1.0, 0.125, 1.0, 0.25, 0.0, 0.25, 0.0, 0.125, 1.0, 0.125, 1.0, 0.25, 0.0, 0.25, 0.0, 0.0, 1.0, 0.0, 1.0, 0.125, 0.0, 0.125, 0.0, 0.0, 1.0, 0.0, 1.0, 0.125, 0.0, 0.125, 0.0, 0.0, 1.0, 0.0, 1.0, 0.125, 0.0, 0.125, 0.0, 0.0, 1.0, 0.0, 1.0, 0.125, 0.0, 0.125, 0.0, 0.0, 1.0, 0.0, 1.0, 0.125, 0.0, 0.125, 0.0, 0.0, 1.0, 0.0, 1.0, 0.125, 0.0, 0.125, 0.0, 0.0, 1.0, 0.0, 1.0, 0.125, 0.0, 0.125, 0.0, 0.0, 1.0, 0.0, 1.0, 0.125, 0.0, 0.125, 0.01685, 0.2658, 0.1279, 0.2565, 0.125, 0.375, 0.0, 0.375, 0.1279, 0.2565, 0.25, 0.2546, 0.25, 0.375, 0.125, 0.375, 0.25, 0.2546, 0.3748, 0.2546, 0.375, 0.375, 0.25, 0.375, 0.3748, 0.2546, 0.4997, 0.2546, 0.5, 0.375, 0.375, 0.375, 0.4997, 0.2546, 0.6247, 0.2546, 0.625, 0.375, 0.5, 0.375, 0.6247, 0.2546, 0.7497, 0.2546, 0.75, 0.375, 0.625, 0.375, 0.7497, 0.2546, 0.8747, 0.2546, 0.875, 0.375, 0.75, 0.375, 0.8747, 0.2546, 0.9529, 0.255, 1.0, 0.375, 0.875, 0.375, 0.0, 0.375, 0.125, 0.375, 0.125, 0.5, 0.0, 0.5, 0.125, 0.375, 0.25, 0.375, 0.25, 0.5, 0.125, 0.5, 0.25, 0.375, 0.375, 0.375, 0.375, 0.5, 0.25, 0.5, 0.375, 0.375, 0.5, 0.375, 0.5, 0.5, 0.375, 0.5, 0.5, 0.375, 0.625, 0.375, 0.625, 0.5, 0.5, 0.5, 0.625, 0.375, 0.75, 0.375, 0.75, 0.5, 0.625, 0.5, 0.75, 0.375, 0.875, 0.375, 0.875, 0.5, 0.75, 0.5, 0.875, 0.375, 1.0, 0.375, 1.0, 0.5, 0.875, 0.5, 0.0, 0.5, 0.125, 0.5, 0.125, 0.625, 0.0, 0.625, 0.125, 0.5, 0.25, 0.5, 0.25, 0.625, 0.125, 0.625, 0.25, 0.5, 0.375, 0.5, 0.375, 0.625, 0.25, 0.625, 0.375, 0.5, 0.5, 0.5, 0.5, 0.625, 0.375, 0.625, 0.5, 0.5, 0.625, 0.5, 0.625, 0.625, 0.5, 0.625, 0.625, 0.5, 0.75, 0.5, 0.75, 0.625, 0.625, 0.625, 0.75, 0.5, 0.875, 0.5, 0.875, 0.625, 0.75, 0.625, 0.875, 0.5, 1.0, 0.5, 1.0, 0.625, 0.875, 0.625, 0.0, 0.625, 0.125, 0.625, 0.125, 0.75, 0.0, 0.75, 0.125, 0.625, 0.25, 0.625, 0.25, 0.75, 0.125, 0.75, 0.25, 0.625, 0.375, 0.625, 0.375, 0.75, 0.25, 0.75, 0.375, 0.625, 0.5, 0.625, 0.5, 0.75, 0.375, 0.75, 0.5, 0.625, 0.625, 0.625, 0.625, 0.75, 0.5, 0.75, 0.625, 0.625, 0.75, 0.625, 0.75, 0.75, 0.625, 0.75, 0.75, 0.625, 0.875, 0.625, 0.875, 0.75, 0.75, 0.75, 0.875, 0.625, 1.0, 0.625, 1.0, 0.75, 0.875, 0.75, 0.0, 0.75, 0.125, 0.75, 0.125, 0.875, 0.0, 0.875, 0.125, 0.75, 0.25, 0.75, 0.25, 0.875, 0.125, 0.875, 0.25, 0.75, 0.375, 0.75, 0.375, 0.875, 0.25, 0.875, 0.375, 0.75, 0.5, 0.75, 0.5, 0.875, 0.375, 0.875, 0.5, 0.75, 0.625, 0.75, 0.625, 0.875, 0.5, 0.875, 0.625, 0.75, 0.75, 0.75, 0.75, 0.875, 0.625, 0.875, 0.75, 0.75, 0.875, 0.75, 0.875, 0.875, 0.75, 0.875, 0.875, 0.75, 1.0, 0.75, 1.0, 0.875, 0.875, 0.875, 0.0, 0.875, 0.125, 0.875, 0.0625, 1.0, 0.125, 0.875, 0.25, 0.875, 0.1875, 1.0, 0.25, 0.875, 0.375, 0.875, 0.3125, 1.0, 0.375, 0.875, 0.5, 0.875, 0.4375, 1.0, 0.5, 0.875, 0.625, 0.875, 0.5625, 1.0, 0.625, 0.875, 0.75, 0.875, 0.6875, 1.0, 0.75, 0.875, 0.875, 0.875, 0.8125, 1.0, 0.875, 0.875, 1.0, 0.875, 0.9375, 1.0, 0.4062, 0.3125, 0.4688, 0.3125, 0.4688, 0.3125, 0.4375, 0.3125, 0.4062, 0.3125, 0.625, 0.3125, 0.5938, 0.3125, 0.4688, 0.3125, 0.4688, 0.3125, 0.5938, 0.3125, 0.5625, 0.3125, 0.5312, 0.3125, 0.4688, 0.3125, 0.4688, 0.3125, 0.5312, 0.3125, 0.5, 0.3125])
me_mesh.materials.append(mat_lambert1)
me_mesh.update()
me_mesh.normals_split_custom_set([tuple(v) for v in zip(*[iter([0.2552, 0.7452, -0.6161, 0.2552, 0.7452, -0.6161, 0.2979, 0.6278, -0.7191, 0.2979, 0.6278, -0.7191, -0.2552, 0.7452, -0.6161, -0.2552, 0.7452, -0.6161, -0.2979, 0.6278, -0.7191, -0.2979, 0.6278, -0.7191, -0.6161, 0.7452, -0.2552, -0.6161, 0.7452, -0.2552, -0.7191, 0.6278, -0.2979, -0.7191, 0.6278, -0.2979, -0.6161, 0.7452, 0.2552, -0.6161, 0.7452, 0.2552, -0.7191, 0.6278, 0.2979, -0.7191, 0.6278, 0.2978, -0.2552, 0.7452, 0.6161, -0.2552, 0.7452, 0.6161, -0.2979, 0.6278, 0.7191, -0.2979, 0.6278, 0.7191, 0.2552, 0.7452, 0.6161, 0.2552, 0.7452, 0.6161, 0.2979, 0.6278, 0.7191, 0.2979, 0.6278, 0.7191, 0.6161, 0.7452, 0.2552, 0.6161, 0.7452, 0.2552, 0.7191, 0.6278, 0.2979, 0.7191, 0.6278, 0.2979, 0.6161, 0.7452, -0.2552, 0.6161, 0.7452, -0.2552, 0.7191, 0.6278, -0.2979, 0.7191, 0.6278, -0.2978, 0.3187, -0.5534, -0.7695, 0.3187, -0.5534, -0.7695, 0.3826, 0.02436, -0.9236, 0.3826, 0.02431, -0.9236, -0.3187, -0.5534, -0.7695, -0.3187, -0.5534, -0.7695, -0.3826, 0.02425, -0.9236, -0.3826, 0.02436, -0.9236, -0.7695, -0.5534, -0.3187, -0.7695, -0.5534, -0.3187, -0.9236, 0.02435, -0.3826, -0.9236, 0.02435, -0.3826, -0.7695, -0.5534, 0.3187, -0.7695, -0.5534, 0.3187, -0.9236, 0.02414, 0.3826, -0.9236, 0.02425, 0.3826, -0.3187, -0.5534, 0.7695, -0.3187, -0.5534, 0.7695, -0.3826, 0.02425, 0.9236, -0.3826, 0.02431, 0.9236, 0.3187, -0.5534, 0.7695, 0.3187, -0.5534, 0.7695, 0.3826, 0.02436, 0.9236, 0.3826, 0.02436, 0.9236, 0.7695, -0.5534, 0.3187, 0.7695, -0.5534, 0.3187, 0.9236, 0.02436, 0.3826, 0.9236, 0.02436, 0.3826, 0.7695, -0.5534, -0.3187, 0.7695, -0.5534, -0.3187, 0.9236, 0.0243, -0.3826, 0.9236, 0.02435, -0.3826, 0.3826, 0.02431, -0.9236, 0.3826, 0.02436, -0.9236, 0.3528, 0.3876, -0.8517, 0.3528, 0.3876, -0.8517, -0.3826, 0.02436, -0.9236, -0.3826, 0.02425, -0.9236, -0.3528, 0.3876, -0.8517, -0.3528, 0.3876, -0.8517, -0.9236, 0.02435, -0.3826, -0.9236, 0.02435, -0.3826, -0.8517, 0.3876, -0.3528, -0.8517, 0.3876, -0.3528, -0.9236, 0.02425, 0.3826, -0.9236, 0.02414, 0.3826, -0.8517, 0.3876, 0.3528, -0.8517, 0.3876, 0.3528, -0.3826, 0.02431, 0.9236, -0.3826, 0.02425, 0.9236, -0.3528, 0.3876, 0.8517, -0.3528, 0.3876, 0.8517, 0.3826, 0.02436, 0.9236, 0.3826, 0.02436, 0.9236, 0.3528, 0.3876, 0.8517, 0.3528, 0.3876, 0.8517, 0.9236, 0.02436, 0.3826, 0.9236, 0.02436, 0.3826, 0.8517, 0.3876, 0.3528, 0.8517, 0.3876, 0.3528, 0.9236, 0.02435, -0.3826, 0.9236, 0.0243, -0.3826, 0.8517, 0.3876, -0.3528, 0.8517, 0.3876, -0.3528, 0.2374, -0.7843, -0.5732, 0.2374, -0.7843, -0.5732, 0.3187, -0.5534, -0.7695, 0.3187, -0.5534, -0.7695, -0.2374, -0.7843, -0.5732, -0.2374, -0.7843, -0.5732, -0.3187, -0.5534, -0.7695, -0.3187, -0.5534, -0.7695, -0.5732, -0.7843, -0.2374, -0.5732, -0.7843, -0.2374, -0.7695, -0.5534, -0.3187, -0.7695, -0.5534, -0.3187, -0.5732, -0.7843, 0.2374, -0.5732, -0.7843, 0.2374, -0.7695, -0.5534, 0.3187, -0.7695, -0.5534, 0.3187, -0.2374, -0.7843, 0.5732, -0.2374, -0.7843, 0.5732, -0.3187, -0.5534, 0.7695, -0.3187, -0.5534, 0.7695, 0.2374, -0.7843, 0.5732, 0.2374, -0.7843, 0.5732, 0.3187, -0.5534, 0.7695, 0.3187, -0.5534, 0.7695, 0.5732, -0.7843, 0.2374, 0.5732, -0.7843, 0.2374, 0.7695, -0.5534, 0.3187, 0.7695, -0.5534, 0.3187, 0.5732, -0.7843, -0.2374, 0.5732, -0.7843, -0.2374, 0.7695, -0.5534, -0.3187, 0.7695, -0.5534, -0.3187, 0.324, -0.5322, -0.7822, 0.324, -0.5322, -0.7822, 0.3827, -0.002313, -0.9239, 0.3827, -0.002313, -0.9239, -0.324, -0.5322, -0.7822, -0.324, -0.5322, -0.7822, -0.3827, -0.002313, -0.9239, -0.3827, -0.002313, -0.9239, -0.7822, -0.5322, -0.324, -0.7822, -0.5322, -0.324, -0.9239, -0.002309, -0.3827, -0.9239, -0.002309, -0.3827, -0.7822, -0.5322, 0.324, -0.7822, -0.5322, 0.324, -0.9239, -0.00231, 0.3827, -0.9239, -0.00231, 0.3827, -0.324, -0.5322, 0.7822, -0.324, -0.5322, 0.7822, -0.3827, -0.002312, 0.9239, -0.3827, -0.002312, 0.9239, 0.324, -0.5322, 0.7822, 0.324, -0.5322, 0.7822, 0.3827, -0.002312, 0.9239, 0.3827, -0.002312, 0.9239, 0.7822, -0.5322, 0.324, 0.7822, -0.5322, 0.324, 0.9239, -0.00231, 0.3827, 0.9239, -0.002309, 0.3827, 0.7822, -0.5322, -0.324, 0.7822, -0.5322, -0.324, 0.9239, -0.002309, -0.3827, 0.9239, -0.00231, -0.3827, 0.365, 0.3001, -0.8813, 0.365, 0.3001, -0.8813, 0.3447, 0.4342, -0.8323, 0.3447, 0.4342, -0.8323, -0.3651, 0.2999, -0.8813, -0.3651, 0.3, -0.8813, -0.3447, 0.4342, -0.8323, -0.3447, 0.4342, -0.8323, -0.8813, 0.3, -0.365, -0.8813, 0.2999, -0.3651, -0.8323, 0.4342, -0.3447, -0.8323, 0.4342, -0.3447, -0.8813, 0.2999, 0.3651, -0.8813, 0.3, 0.365, -0.8323, 0.4342, 0.3447, -0.8323, 0.4342, 0.3447, -0.365, 0.3001, 0.8813, -0.3651, 0.3, 0.8813, -0.3447, 0.4342, 0.8323, -0.3447, 0.4342, 0.8323, 0.3651, 0.2998, 0.8814, 0.3651, 0.3, 0.8813, 0.3447, 0.4342, 0.8323, 0.3447, 0.4342, 0.8323, 0.8813, 0.2999, 0.3651, 0.8813, 0.2999, 0.3651, 0.8323, 0.4342, 0.3447, 0.8323, 0.4342, 0.3447, 0.8813, 0.3, -0.365, 0.8814, 0.2998, -0.3651, 0.8323, 0.4342, -0.3447, 0.8323, 0.4342, -0.3447, 0.3528, 0.3876, -0.8517, 0.3528, 0.3876, -0.8517, 0.2552, 0.7452, -0.6161, 0.2552, 0.7452, -0.6161, -0.3528, 0.3876, -0.8517, -0.3528, 0.3876, -0.8517, -0.2552, 0.7452, -0.6161, -0.2552, 0.7452, -0.6161, -0.8517, 0.3876, -0.3528, -0.8517, 0.3876, -0.3528, -0.6161, 0.7452, -0.2552, -0.6161, 0.7452, -0.2552, -0.8517, 0.3876, 0.3528, -0.8517, 0.3876, 0.3528, -0.6161, 0.7452, 0.2552, -0.6161, 0.7452, 0.2552, -0.3528, 0.3876, 0.8517, -0.3528, 0.3876, 0.8517, -0.2552, 0.7452, 0.6161, -0.2552, 0.7452, 0.6161, 0.3528, 0.3876, 0.8517, 0.3528, 0.3876, 0.8517, 0.2552, 0.7452, 0.6161, 0.2552, 0.7452, 0.6161, 0.8517, 0.3876, 0.3528, 0.8517, 0.3876, 0.3528, 0.6161, 0.7452, 0.2552, 0.6161, 0.7452, 0.2552, 0.8517, 0.3876, -0.3528, 0.8517, 0.3876, -0.3528, 0.6161, 0.7452, -0.2552, 0.6161, 0.7452, -0.2552, 0.2979, 0.6278, -0.7191, 0.2979, 0.6278, -0.7191, 0.2689, -0.7116, -0.6491, 0.2689, -0.7116, -0.6491, -0.2979, 0.6278, -0.7191, -0.2979, 0.6278, -0.7191, -0.2689, -0.7116, -0.6491, -0.2689, -0.7116, -0.6491, -0.7191, 0.6278, -0.2979, -0.7191, 0.6278, -0.2979, -0.6491, -0.7116, -0.2689, -0.6491, -0.7116, -0.2689, -0.7191, 0.6278, 0.2978, -0.7191, 0.6278, 0.2979, -0.6491, -0.7116, 0.2689, -0.6491, -0.7116, 0.2689, -0.2979, 0.6278, 0.7191, -0.2979, 0.6278, 0.7191, -0.2689, -0.7116, 0.6491, -0.2689, -0.7116, 0.6491, 0.2979, 0.6278, 0.7191, 0.2979, 0.6278, 0.7191, 0.2689, -0.7116, 0.6491, 0.2689, -0.7116, 0.6491, 0.7191, 0.6278, 0.2979, 0.7191, 0.6278, 0.2979, 0.6491, -0.7116, 0.2689, 0.6491, -0.7116, 0.2689, 0.7191, 0.6278, -0.2978, 0.7191, 0.6278, -0.2979, 0.6491, -0.7116, -0.2689, 0.6491, -0.7116, -0.2689, 0.9239, -0.00231, -0.3827, 0.9239, -0.002309, -0.3827, 0.8267, 0.4464, -0.3424, 0.8268, 0.4463, -0.3424, 0.9239, -0.002309, 0.3827, 0.9239, -0.00231, 0.3827, 0.8268, 0.4463, 0.3424, 0.8267, 0.4464, 0.3424, 0.3827, -0.002312, 0.9239, 0.3827, -0.002312, 0.9239, 0.3425, 0.4463, 0.8268, 0.3424, 0.4464, 0.8267, -0.3827, -0.002312, 0.9239, -0.3827, -0.002312, 0.9239, -0.3425, 0.4463, 0.8268, -0.3424, 0.4464, 0.8267, -0.9239, -0.00231, 0.3827, -0.9239, -0.00231, 0.3827, -0.8268, 0.4463, 0.3424, -0.8268, 0.4463, 0.3424, -0.9239, -0.002309, -0.3827, -0.9239, -0.002309, -0.3827, -0.8267, 0.4464, -0.3424, -0.8268, 0.4463, -0.3424, -0.3827, -0.002313, -0.9239, -0.3827, -0.002313, -0.9239, -0.3425, 0.4463, -0.8268, -0.3424, 0.4464, -0.8267, 0.3827, -0.002313, -0.9239, 0.3827, -0.002313, -0.9239, 0.3425, 0.4463, -0.8268, 0.3425, 0.4463, -0.8268, 0.2689, -0.7116, -0.6491, 0.2689, -0.7116, -0.6491, 0.324, -0.5322, -0.7822, 0.324, -0.5322, -0.7822, -0.2689, -0.7116, -0.6491, -0.2689, -0.7116, -0.6491, -0.324, -0.5322, -0.7822, -0.324, -0.5322, -0.7822, -0.6491, -0.7116, -0.2689, -0.6491, -0.7116, -0.2689, -0.7822, -0.5322, -0.324, -0.7822, -0.5322, -0.324, -0.6491, -0.7116, 0.2689, -0.6491, -0.7116, 0.2689, -0.7822, -0.5322, 0.324, -0.7822, -0.5322, 0.324, -0.2689, -0.7116, 0.6491, -0.2689, -0.7116, 0.6491, -0.324, -0.5322, 0.7822, -0.324, -0.5322, 0.7822, 0.2689, -0.7116, 0.6491, 0.2689, -0.7116, 0.6491, 0.324, -0.5322, 0.7822, 0.324, -0.5322, 0.7822, 0.6491, -0.7116, 0.2689, 0.6491, -0.7116, 0.2689, 0.7822, -0.5322, 0.324, 0.7822, -0.5322, 0.324, 0.6491, -0.7116, -0.2689, 0.6491, -0.7116, -0.2689, 0.7822, -0.5322, -0.324, 0.7822, -0.5322, -0.324, 0.8268, 0.4463, -0.3424, 0.8267, 0.4464, -0.3424, 0.5579, 0.7971, -0.2311, 0.5579, 0.7971, -0.2311, 0.8267, 0.4464, 0.3424, 0.8268, 0.4463, 0.3424, 0.5579, 0.7971, 0.2311, 0.5579, 0.7971, 0.2311, 0.3424, 0.4464, 0.8267, 0.3425, 0.4463, 0.8268, 0.2311, 0.7971, 0.5579, 0.2311, 0.7971, 0.5579, -0.3424, 0.4464, 0.8267, -0.3425, 0.4463, 0.8268, -0.2311, 0.7971, 0.5579, -0.2311, 0.7971, 0.5579, -0.8268, 0.4463, 0.3424, -0.8268, 0.4463, 0.3424, -0.5579, 0.7971, 0.2311, -0.5579, 0.7971, 0.2311, -0.8268, 0.4463, -0.3424, -0.8267, 0.4464, -0.3424, -0.5579, 0.7971, -0.2311, -0.5579, 0.7971, -0.2311, -0.3424, 0.4464, -0.8267, -0.3425, 0.4463, -0.8268, -0.2311, 0.7971, -0.5579, -0.2311, 0.7971, -0.5579, 0.3425, 0.4463, -0.8268, 0.3425, 0.4463, -0.8268, 0.2311, 0.7971, -0.5579, 0.2311, 0.7971, -0.5579, 0.5579, 0.7971, -0.2311, 0.5579, 0.7971, -0.2311, 0.158, 0.9853, -0.06543, 0.158, 0.9853, -0.06543, 0.5579, 0.7971, 0.2311, 0.5579, 0.7971, 0.2311, 0.158, 0.9853, 0.06543, 0.158, 0.9853, 0.06543, 0.2311, 0.7971, 0.5579, 0.2311, 0.7971, 0.5579, 0.06543, 0.9853, 0.158, 0.06543, 0.9853, 0.158, -0.2311, 0.7971, 0.5579, -0.2311, 0.7971, 0.5579, -0.06543, 0.9853, 0.158, -0.06543, 0.9853, 0.158, -0.5579, 0.7971, 0.2311, -0.5579, 0.7971, 0.2311, -0.158, 0.9853, 0.06543, -0.158, 0.9853, 0.06543, -0.5579, 0.7971, -0.2311, -0.5579, 0.7971, -0.2311, -0.158, 0.9853, -0.06543, -0.158, 0.9853, -0.06543, -0.2311, 0.7971, -0.5579, -0.2311, 0.7971, -0.5579, -0.06543, 0.9853, -0.158, -0.06543, 0.9853, -0.158, 0.2311, 0.7971, -0.5579, 0.2311, 0.7971, -0.5579, 0.06543, 0.9853, -0.158, 0.06543, 0.9853, -0.158, 0.3788, 0.1413, -0.9146, 0.3788, 0.1413, -0.9146, 0.365, 0.3001, -0.8813, 0.365, 0.3001, -0.8813, -0.3788, 0.1413, -0.9146, -0.3788, 0.1413, -0.9146, -0.3651, 0.3, -0.8813, -0.3651, 0.2999, -0.8813, -0.9146, 0.1413, -0.3788, -0.9146, 0.1413, -0.3788, -0.8813, 0.2999, -0.3651, -0.8813, 0.3, -0.365, -0.9146, 0.1413, 0.3788, -0.9146, 0.1413, 0.3788, -0.8813, 0.3, 0.365, -0.8813, 0.2999, 0.3651, -0.3788, 0.1413, 0.9146, -0.3788, 0.1413, 0.9146, -0.3651, 0.3, 0.8813, -0.365, 0.3001, 0.8813, 0.3788, 0.1413, 0.9146, 0.3788, 0.1413, 0.9146, 0.3651, 0.3, 0.8813, 0.3651, 0.2998, 0.8814, 0.9146, 0.1413, 0.3788, 0.9146, 0.1413, 0.3788, 0.8813, 0.2999, 0.3651, 0.8813, 0.2999, 0.3651, 0.9146, 0.1413, -0.3788, 0.9146, 0.1413, -0.3788, 0.8814, 0.2998, -0.3651, 0.8813, 0.3, -0.365, 0.8323, 0.4342, -0.3447, 0.8323, 0.4342, -0.3447, 0.6865, 0.6692, -0.2844, 0.6865, 0.6692, -0.2844, 0.8323, 0.4342, 0.3447, 0.8323, 0.4342, 0.3447, 0.6865, 0.6692, 0.2844, 0.6865, 0.6692, 0.2844, 0.3447, 0.4342, 0.8323, 0.3447, 0.4342, 0.8323, 0.2844, 0.6692, 0.6865, 0.2844, 0.6692, 0.6865, -0.3447, 0.4342, 0.8323, -0.3447, 0.4342, 0.8323, -0.2844, 0.6692, 0.6865, -0.2844, 0.6692, 0.6865, -0.8323, 0.4342, 0.3447, -0.8323, 0.4342, 0.3447, -0.6865, 0.6692, 0.2844, -0.6865, 0.6692, 0.2844, -0.8323, 0.4342, -0.3447, -0.8323, 0.4342, -0.3447, -0.6865, 0.6692, -0.2844, -0.6865, 0.6692, -0.2844, -0.3447, 0.4342, -0.8323, -0.3447, 0.4342, -0.8323, -0.2844, 0.6692, -0.6865, -0.2844, 0.6692, -0.6865, 0.3447, 0.4342, -0.8323, 0.3447, 0.4342, -0.8323, 0.2844, 0.6692, -0.6865, 0.2844, 0.6692, -0.6865, 0.1848, 0.8757, -0.446, 0.1847, 0.8757, -0.446, 0.3788, 0.1413, -0.9146, 0.3788, 0.1413, -0.9146, -0.1848, 0.8757, -0.446, -0.1848, 0.8757, -0.446, -0.3788, 0.1413, -0.9146, -0.3788, 0.1413, -0.9146, -0.446, 0.8757, -0.1848, -0.446, 0.8757, -0.1847, -0.9146, 0.1413, -0.3788, -0.9146, 0.1413, -0.3788, -0.446, 0.8757, 0.1847, -0.446, 0.8757, 0.1848, -0.9146, 0.1413, 0.3788, -0.9146, 0.1413, 0.3788, -0.1848, 0.8757, 0.446, -0.1847, 0.8757, 0.446, -0.3788, 0.1413, 0.9146, -0.3788, 0.1413, 0.9146, 0.1848, 0.8757, 0.446, 0.1848, 0.8757, 0.446, 0.3788, 0.1413, 0.9146, 0.3788, 0.1413, 0.9146, 0.446, 0.8757, 0.1848, 0.446, 0.8757, 0.1847, 0.9146, 0.1413, 0.3788, 0.9146, 0.1413, 0.3788, 0.446, 0.8757, -0.1847, 0.446, 0.8757, -0.1848, 0.9146, 0.1413, -0.3788, 0.9146, 0.1413, -0.3788, 0.3329, 0.4934, -0.8036, 0.3329, 0.4934, -0.8036, 0.3489, 0.4106, -0.8424, 0.3489, 0.4106, -0.8424, -0.3329, 0.4934, -0.8036, -0.3329, 0.4934, -0.8036, -0.3489, 0.4106, -0.8424, -0.3489, 0.4106, -0.8424, -0.8036, 0.4934, -0.3329, -0.8036, 0.4934, -0.3329, -0.8424, 0.4106, -0.3489, -0.8424, 0.4106, -0.3489, -0.8036, 0.4934, 0.3329, -0.8036, 0.4934, 0.3329, -0.8424, 0.4106, 0.3489, -0.8424, 0.4106, 0.3489, -0.3329, 0.4934, 0.8036, -0.3329, 0.4934, 0.8036, -0.3489, 0.4106, 0.8424, -0.3489, 0.4106, 0.8424, 0.3329, 0.4934, 0.8036, 0.3329, 0.4934, 0.8036, 0.3489, 0.4106, 0.8424, 0.3489, 0.4106, 0.8424, 0.8036, 0.4934, 0.3329, 0.8036, 0.4934, 0.3329, 0.8424, 0.4106, 0.3489, 0.8424, 0.4106, 0.3489, 0.8036, 0.4934, -0.3329, 0.8036, 0.4934, -0.3329, 0.8424, 0.4106, -0.3489, 0.8424, 0.4106, -0.3489, 0.6865, 0.6692, -0.2844, 0.6865, 0.6692, -0.2844, 0.673, 0.6852, -0.2787, 0.673, 0.6851, -0.2787, 0.6865, 0.6692, 0.2844, 0.6865, 0.6692, 0.2844, 0.673, 0.6851, 0.2787, 0.673, 0.6852, 0.2787, 0.2844, 0.6692, 0.6865, 0.2844, 0.6692, 0.6865, 0.2787, 0.6851, 0.673, 0.2788, 0.6851, 0.673, -0.2844, 0.6692, 0.6865, -0.2844, 0.6692, 0.6865, -0.2788, 0.6851, 0.673, -0.2787, 0.6851, 0.673, -0.6865, 0.6692, 0.2844, -0.6865, 0.6692, 0.2844, -0.673, 0.6852, 0.2787, -0.673, 0.6851, 0.2787, -0.6865, 0.6692, -0.2844, -0.6865, 0.6692, -0.2844, -0.673, 0.6851, -0.2787, -0.673, 0.6852, -0.2787, -0.2844, 0.6692, -0.6865, -0.2844, 0.6692, -0.6865, -0.2787, 0.6851, -0.673, -0.2787, 0.6851, -0.673, 0.2844, 0.6692, -0.6865, 0.2844, 0.6692, -0.6865, 0.2788, 0.6851, -0.673, 0.2787, 0.6851, -0.673, 0.158, 0.9853, -0.06543, 0.158, 0.9853, -0.06543, 0.446, 0.8757, -0.1848, 0.446, 0.8757, -0.1847, 0.158, 0.9853, 0.06543, 0.158, 0.9853, 0.06543, 0.446, 0.8757, 0.1847, 0.446, 0.8757, 0.1848, 0.06543, 0.9853, 0.158, 0.06543, 0.9853, 0.158, 0.1848, 0.8757, 0.446, 0.1848, 0.8757, 0.446, -0.06543, 0.9853, 0.158, -0.06543, 0.9853, 0.158, -0.1847, 0.8757, 0.446, -0.1848, 0.8757, 0.446, -0.158, 0.9853, 0.06543, -0.158, 0.9853, 0.06543, -0.446, 0.8757, 0.1848, -0.446, 0.8757, 0.1847, -0.158, 0.9853, -0.06543, -0.158, 0.9853, -0.06543, -0.446, 0.8757, -0.1847, -0.446, 0.8757, -0.1848, -0.06543, 0.9853, -0.158, -0.06543, 0.9853, -0.158, -0.1848, 0.8757, -0.446, -0.1848, 0.8757, -0.446, 0.06543, 0.9853, -0.158, 0.06543, 0.9853, -0.158, 0.1847, 0.8757, -0.446, 0.1848, 0.8757, -0.446, 0.2787, 0.6851, -0.673, 0.2788, 0.6851, -0.673, 0.3329, 0.4934, -0.8036, 0.3329, 0.4934, -0.8036, -0.2787, 0.6851, -0.673, -0.2787, 0.6851, -0.673, -0.3329, 0.4934, -0.8036, -0.3329, 0.4934, -0.8036, -0.673, 0.6852, -0.2787, -0.673, 0.6851, -0.2787, -0.8036, 0.4934, -0.3329, -0.8036, 0.4934, -0.3329, -0.673, 0.6851, 0.2787, -0.673, 0.6852, 0.2787, -0.8036, 0.4934, 0.3329, -0.8036, 0.4934, 0.3329, -0.2787, 0.6851, 0.673, -0.2788, 0.6851, 0.673, -0.3329, 0.4934, 0.8036, -0.3329, 0.4934, 0.8036, 0.2788, 0.6851, 0.673, 0.2787, 0.6851, 0.673, 0.3329, 0.4934, 0.8036, 0.3329, 0.4934, 0.8036, 0.673, 0.6852, 0.2787, 0.673, 0.6851, 0.2787, 0.8036, 0.4934, 0.3329, 0.8036, 0.4934, 0.3329, 0.673, 0.6851, -0.2787, 0.673, 0.6852, -0.2787, 0.8036, 0.4934, -0.3329, 0.8036, 0.4934, -0.3329, 0.3779, 0.1572, -0.9124, 0.3779, 0.1572, -0.9124, 0.382, 0.0603, -0.9222, 0.382, 0.0603, -0.9222, -0.3779, 0.1572, -0.9124, -0.3779, 0.1572, -0.9124, -0.382, 0.0603, -0.9222, -0.382, 0.0602, -0.9222, -0.9124, 0.1572, -0.3779, -0.9124, 0.1572, -0.3779, -0.9222, 0.06034, -0.382, -0.9222, 0.0603, -0.382, -0.9124, 0.1572, 0.3779, -0.9124, 0.1572, 0.3779, -0.9222, 0.06016, 0.382, -0.9222, 0.06011, 0.382, -0.3779, 0.1572, 0.9124, -0.3779, 0.1573, 0.9124, -0.382, 0.06016, 0.9222, -0.382, 0.06016, 0.9222, 0.3779, 0.1572, 0.9124, 0.3779, 0.1572, 0.9124, 0.382, 0.06016, 0.9222, 0.382, 0.0602, 0.9222, 0.9124, 0.1572, 0.3779, 0.9124, 0.1572, 0.3779, 0.9222, 0.06011, 0.382, 0.9222, 0.0603, 0.382, 0.9124, 0.1572, -0.3779, 0.9124, 0.1572, -0.3779, 0.9222, 0.0602, -0.382, 0.9222, 0.06034, -0.382, -2.419e-07, -1.0, 0.0, 0.0, -1.0, 0.0, 0.0001622, 0.03886, 0.9992, 0.006068, -0.5083, 0.8611, 0.0, -1.0, 0.0, 2.419e-07, -1.0, 0.0, 2.479e-05, -0.5003, 0.8659, 0.0001622, 0.03886, 0.9992, 2.419e-07, -1.0, 0.0, 4.837e-07, -1.0, 0.0, 0.07921, 0.9963, 0.03307, 2.479e-05, -0.5003, 0.8659, 4.837e-07, -1.0, 0.0, 2.419e-07, -1.0, 0.0, 0.2301, 0.968, -0.1001, 0.07921, 0.9963, 0.03307, 2.419e-07, -1.0, 0.0, 0.0, -1.0, 0.0, -0.005752, 0.0, -0.002383, 0.2301, 0.968, -0.1001, 0.0, -1.0, 0.0, -2.419e-07, -1.0, 8.189e-06, 0.004558, -0.4845, -0.8748, -0.005752, 0.0, -0.002383, -2.419e-07, -1.0, 8.189e-06, -4.837e-07, -1.0, 8.189e-06, -0.02539, -0.9989, 0.03882, 0.004558, -0.4845, -0.8748, -4.837e-07, -1.0, 8.189e-06, -2.419e-07, -1.0, 0.0, 0.006068, -0.5083, 0.8611, -0.02539, -0.9989, 0.03882, 0.3722, 0.232, -0.8987, 0.3722, 0.2321, -0.8987, 0.3779, 0.1572, -0.9124, 0.3779, 0.1572, -0.9124, -0.3722, 0.232, -0.8987, -0.3722, 0.2321, -0.8987, -0.3779, 0.1572, -0.9124, -0.3779, 0.1572, -0.9124, -0.8987, 0.232, -0.3722, -0.8987, 0.232, -0.3722, -0.9124, 0.1572, -0.3779, -0.9124, 0.1572, -0.3779, -0.8987, 0.232, 0.3722, -0.8987, 0.232, 0.3722, -0.9124, 0.1572, 0.3779, -0.9124, 0.1572, 0.3779, -0.3722, 0.2321, 0.8987, -0.3722, 0.232, 0.8987, -0.3779, 0.1573, 0.9124, -0.3779, 0.1572, 0.9124, 0.3722, 0.232, 0.8987, 0.3722, 0.2321, 0.8987, 0.3779, 0.1572, 0.9124, 0.3779, 0.1572, 0.9124, 0.8987, 0.232, 0.3722, 0.8987, 0.232, 0.3722, 0.9124, 0.1572, 0.3779, 0.9124, 0.1572, 0.3779, 0.8987, 0.2321, -0.3722, 0.8987, 0.232, -0.3722, 0.9124, 0.1572, -0.3779, 0.9124, 0.1572, -0.3779, 0.9222, 0.06034, -0.382, 0.9222, 0.0602, -0.382, 0.9239, 1.479e-07, -0.3827, 0.9239, 1.479e-07, -0.3827, 0.9222, 0.0603, 0.382, 0.9222, 0.06011, 0.382, 0.9239, 1.479e-07, 0.3827, 0.9239, 1.479e-07, 0.3827, 0.382, 0.0602, 0.9222, 0.382, 0.06016, 0.9222, 0.3827, -3.697e-07, 0.9239, 0.3827, -3.697e-07, 0.9239, -0.382, 0.06016, 0.9222, -0.382, 0.06016, 0.9222, -0.3827, -2.773e-07, 0.9239, -0.3827, -2.773e-07, 0.9239, -0.9222, 0.06011, 0.382, -0.9222, 0.06016, 0.382, -0.9239, 0.0, 0.3827, -0.9239, 0.0, 0.3827, -0.9222, 0.0603, -0.382, -0.9222, 0.06034, -0.382, -0.9239, 1.479e-07, -0.3827, -0.9239, 1.479e-07, -0.3827, -0.382, 0.0602, -0.9222, -0.382, 0.0603, -0.9222, -0.3827, -1.848e-07, -0.9239, -0.3827, -1.848e-07, -0.9239, 0.382, 0.0603, -0.9222, 0.382, 0.0603, -0.9222, 0.3827, -2.403e-07, -0.9239, 0.3827, -2.403e-07, -0.9239, 0.3692, 0.2634, -0.8913, 0.3692, 0.2634, -0.8913, 0.3722, 0.2321, -0.8987, 0.3722, 0.232, -0.8987, -0.3692, 0.2634, -0.8913, -0.3692, 0.2634, -0.8913, -0.3722, 0.2321, -0.8987, -0.3722, 0.232, -0.8987, -0.8913, 0.2634, -0.3692, -0.8913, 0.2634, -0.3692, -0.8987, 0.232, -0.3722, -0.8987, 0.232, -0.3722, -0.8913, 0.2634, 0.3692, -0.8913, 0.2634, 0.3692, -0.8987, 0.232, 0.3722, -0.8987, 0.232, 0.3722, -0.3692, 0.2634, 0.8913, -0.3692, 0.2634, 0.8913, -0.3722, 0.232, 0.8987, -0.3722, 0.2321, 0.8987, 0.3692, 0.2634, 0.8913, 0.3692, 0.2634, 0.8913, 0.3722, 0.2321, 0.8987, 0.3722, 0.232, 0.8987, 0.8913, 0.2634, 0.3692, 0.8913, 0.2634, 0.3692, 0.8987, 0.232, 0.3722, 0.8987, 0.232, 0.3722, 0.8913, 0.2634, -0.3692, 0.8913, 0.2634, -0.3692, 0.8987, 0.232, -0.3722, 0.8987, 0.2321, -0.3722, 0.3826, 0.02102, -0.9237, 0.3826, 0.02102, -0.9237, 0.3296, 0.5081, -0.7957, 0.3296, 0.5081, -0.7957, -0.3826, 0.02096, -0.9237, -0.3826, 0.02096, -0.9237, -0.3296, 0.5081, -0.7957, -0.3296, 0.5081, -0.7957, -0.9237, 0.02102, -0.3826, -0.9237, 0.02096, -0.3826, -0.7957, 0.5081, -0.3296, -0.7957, 0.5081, -0.3296, -0.9237, 0.02096, 0.3826, -0.9237, 0.02102, 0.3826, -0.7957, 0.5081, 0.3296, -0.7957, 0.5081, 0.3296, -0.3826, 0.02102, 0.9237, -0.3826, 0.02102, 0.9237, -0.3296, 0.5081, 0.7957, -0.3296, 0.5081, 0.7957, 0.3826, 0.02102, 0.9237, 0.3826, 0.02096, 0.9237, 0.3296, 0.5081, 0.7957, 0.3296, 0.5081, 0.7957, 0.9237, 0.02096, 0.3826, 0.9237, 0.02102, 0.3826, 0.7957, 0.5081, 0.3296, 0.7957, 0.5081, 0.3296, 0.9237, 0.02107, -0.3826, 0.9237, 0.02107, -0.3826, 0.7957, 0.5081, -0.3296, 0.7957, 0.5081, -0.3296, 0.006068, -0.5083, 0.8611, 0.0001622, 0.03886, 0.9992, 0.0, 1.0, -1.848e-05, 2.429e-07, 1.0, -4.622e-06, 4.996e-07, 1.0, -9.085e-07, 4.996e-07, 1.0, -4.542e-07, 4.996e-07, 1.0, -4.542e-07, 4.996e-07, 1.0, -9.085e-07, 0.0001622, 0.03886, 0.9992, 2.479e-05, -0.5003, 0.8659, -2.429e-07, 1.0, -1.848e-05, 0.0, 1.0, -1.848e-05, -2.069e-07, 1.0, -4.542e-07, 4.996e-07, 1.0, -9.085e-07, 4.996e-07, 1.0, -9.085e-07, -2.069e-07, 1.0, -4.542e-07, 2.479e-05, -0.5003, 0.8659, 0.07921, 0.9963, 0.03307, -4.858e-07, 1.0, 4.622e-06, -2.429e-07, 1.0, -1.848e-05, -2.069e-07, 1.0, 4.542e-07, -2.069e-07, 1.0, -4.542e-07, -2.069e-07, 1.0, -4.542e-07, -2.069e-07, 1.0, 4.542e-07, 0.07921, 0.9963, 0.03307, 0.2301, 0.968, -0.1001, -2.429e-07, 1.0, 4.622e-06, -4.858e-07, 1.0, 4.622e-06, -4.996e-07, 1.0, -1.817e-06, -2.069e-07, 1.0, 4.542e-07, -2.069e-07, 1.0, 4.542e-07, -4.996e-07, 1.0, -1.817e-06, 0.2301, 0.968, -0.1001, -0.005752, 0.0, -0.002383, 0.0, 1.0, 0.0, -2.429e-07, 1.0, 4.622e-06, 8.685e-13, 1.0, -1.817e-06, -4.996e-07, 1.0, -1.817e-06, -4.996e-07, 1.0, -1.817e-06, 9.65e-13, 1.0, -1.817e-06, -0.005752, 0.0, -0.002383, 0.004558, -0.4845, -0.8748, 2.429e-07, 1.0, 0.0, 0.0, 1.0, 0.0, 4.996e-07, 1.0, 0.0, 8.685e-13, 1.0, -1.817e-06, 9.65e-13, 1.0, -1.817e-06, 4.996e-07, 1.0, 0.0, 0.004558, -0.4845, -0.8748, -0.02539, -0.9989, 0.03882, 4.858e-07, 1.0, -4.622e-06, 2.429e-07, 1.0, 0.0, 0.0, 1.0, -4.542e-07, 4.996e-07, 1.0, 0.0, 4.996e-07, 1.0, 0.0, 0.0, 1.0, -4.542e-07, -0.02539, -0.9989, 0.03882, 0.006068, -0.5083, 0.8611, 2.429e-07, 1.0, -4.622e-06, 4.858e-07, 1.0, -4.622e-06, 4.996e-07, 1.0, -4.542e-07, 0.0, 1.0, -4.542e-07, 0.0, 1.0, -4.542e-07, 4.996e-07, 1.0, -4.542e-07, -0.3393, -0.4625, -0.8191, -0.3393, -0.4625, -0.8191, -0.3826, 0.02096, -0.9237, -0.3826, 0.02096, -0.9237, -0.8191, -0.4625, -0.3393, -0.8191, -0.4625, -0.3393, -0.9237, 0.02096, -0.3826, -0.9237, 0.02102, -0.3826, -0.8191, -0.4625, 0.3393, -0.8191, -0.4625, 0.3393, -0.9237, 0.02102, 0.3826, -0.9237, 0.02096, 0.3826, -0.3393, -0.4625, 0.8191, -0.3393, -0.4625, 0.8191, -0.3826, 0.02102, 0.9237, -0.3826, 0.02102, 0.9237, 0.3393, -0.4625, 0.8191, 0.3393, -0.4625, 0.8191, 0.3826, 0.02096, 0.9237, 0.3826, 0.02102, 0.9237, 0.8191, -0.4625, 0.3393, 0.8191, -0.4625, 0.3393, 0.9237, 0.02102, 0.3826, 0.9237, 0.02096, 0.3826, 0.8191, -0.4625, -0.3393, 0.8191, -0.4625, -0.3393, 0.9237, 0.02107, -0.3826, 0.9237, 0.02107, -0.3826, 0.3393, -0.4625, -0.8191, 0.3393, -0.4625, -0.8191, 0.3826, 0.02102, -0.9237, 0.3826, 0.02102, -0.9237, 0.3296, 0.5081, -0.7957, 0.3296, 0.5081, -0.7957, 0.2848, 0.6678, -0.6877, 0.2848, 0.6678, -0.6877, 0.7957, 0.5081, -0.3296, 0.7957, 0.5081, -0.3296, 0.6877, 0.6678, -0.2848, 0.6877, 0.6678, -0.2848, 0.7957, 0.5081, 0.3296, 0.7957, 0.5081, 0.3296, 0.6877, 0.6678, 0.2848, 0.6877, 0.6678, 0.2848, 0.3296, 0.5081, 0.7957, 0.3296, 0.5081, 0.7957, 0.2848, 0.6678, 0.6877, 0.2848, 0.6678, 0.6877, -0.3296, 0.5081, 0.7957, -0.3296, 0.5081, 0.7957, -0.2848, 0.6678, 0.6877, -0.2848, 0.6678, 0.6877, -0.7957, 0.5081, 0.3296, -0.7957, 0.5081, 0.3296, -0.6877, 0.6678, 0.2848, -0.6877, 0.6678, 0.2848, -0.7957, 0.5081, -0.3296, -0.7957, 0.5081, -0.3296, -0.6877, 0.6678, -0.2848, -0.6877, 0.6678, -0.2848, -0.3296, 0.5081, -0.7957, -0.3296, 0.5081, -0.7957, -0.2848, 0.6678, -0.6877, -0.2848, 0.6678, -0.6877, -0.1669, -0.8998, -0.403, -0.1669, -0.8998, -0.403, -0.3393, -0.4625, -0.8191, -0.3393, -0.4625, -0.8191, -0.403, -0.8998, -0.1669, -0.403, -0.8998, -0.1669, -0.8191, -0.4625, -0.3393, -0.8191, -0.4625, -0.3393, -0.403, -0.8998, 0.1669, -0.403, -0.8998, 0.1669, -0.8191, -0.4625, 0.3393, -0.8191, -0.4625, 0.3393, -0.1669, -0.8998, 0.403, -0.1669, -0.8998, 0.403, -0.3393, -0.4625, 0.8191, -0.3393, -0.4625, 0.8191, 0.1669, -0.8998, 0.403, 0.1669, -0.8998, 0.403, 0.3393, -0.4625, 0.8191, 0.3393, -0.4625, 0.8191, 0.403, -0.8998, 0.1669, 0.403, -0.8998, 0.1669, 0.8191, -0.4625, 0.3393, 0.8191, -0.4625, 0.3393, 0.403, -0.8998, -0.1669, 0.403, -0.8998, -0.1669, 0.8191, -0.4625, -0.3393, 0.8191, -0.4625, -0.3393, 0.1669, -0.8998, -0.403, 0.1669, -0.8998, -0.403, 0.3393, -0.4625, -0.8191, 0.3393, -0.4625, -0.8191, -0.09303, -0.97, -0.2246, -0.09303, -0.97, -0.2246, -0.1669, -0.8998, -0.403, -0.1669, -0.8998, -0.403, -0.2246, -0.97, -0.09303, -0.2246, -0.97, -0.09303, -0.403, -0.8998, -0.1669, -0.403, -0.8998, -0.1669, -0.2246, -0.97, 0.09302, -0.2246, -0.97, 0.09302, -0.403, -0.8998, 0.1669, -0.403, -0.8998, 0.1669, -0.09303, -0.97, 0.2246, -0.09303, -0.97, 0.2246, -0.1669, -0.8998, 0.403, -0.1669, -0.8998, 0.403, 0.09303, -0.97, 0.2246, 0.09303, -0.97, 0.2246, 0.1669, -0.8998, 0.403, 0.1669, -0.8998, 0.403, 0.2246, -0.97, 0.09303, 0.2246, -0.97, 0.09303, 0.403, -0.8998, 0.1669, 0.403, -0.8998, 0.1669, 0.2246, -0.97, -0.09303, 0.2246, -0.97, -0.09303, 0.403, -0.8998, -0.1669, 0.403, -0.8998, -0.1669, 0.09303, -0.97, -0.2246, 0.09303, -0.97, -0.2246, 0.1669, -0.8998, -0.403, 0.1669, -0.8998, -0.403, 0.2624, -0.728, -0.6334, 0.2624, -0.728, -0.6334, 0.2624, -0.728, -0.6334, 0.2624, -0.728, -0.6334, -0.2624, -0.728, -0.6334, -0.2624, -0.728, -0.6334, -0.2624, -0.728, -0.6334, -0.2624, -0.728, -0.6334, -0.6334, -0.728, -0.2623, -0.6334, -0.728, -0.2623, -0.6334, -0.728, -0.2623, -0.6334, -0.728, -0.2623, -0.6334, -0.728, 0.2623, -0.6334, -0.728, 0.2623, -0.6334, -0.728, 0.2623, -0.6334, -0.728, 0.2623, -0.2624, -0.728, 0.6334, -0.2624, -0.728, 0.6334, -0.2624, -0.728, 0.6334, -0.2624, -0.728, 0.6334, 0.2624, -0.728, 0.6334, 0.2624, -0.728, 0.6334, 0.2624, -0.728, 0.6334, 0.2624, -0.728, 0.6334, 0.6334, -0.728, 0.2623, 0.6334, -0.728, 0.2623, 0.6334, -0.728, 0.2623, 0.6334, -0.728, 0.2623, 0.6334, -0.728, -0.2623, 0.6334, -0.728, -0.2623, 0.6334, -0.728, -0.2623, 0.6334, -0.728, -0.2623, 0.3764, -0.1807, -0.9087, 0.3764, -0.1807, -0.9087, 0.3764, -0.1807, -0.9087, 0.3764, -0.1807, -0.9087, -0.3764, -0.1807, -0.9087, -0.3764, -0.1807, -0.9087, -0.3764, -0.1807, -0.9087, -0.3764, -0.1807, -0.9087, -0.9087, -0.1807, -0.3764, -0.9087, -0.1807, -0.3764, -0.9087, -0.1807, -0.3764, -0.9087, -0.1807, -0.3764, -0.9087, -0.1807, 0.3764, -0.9087, -0.1807, 0.3764, -0.9087, -0.1807, 0.3764, -0.9087, -0.1807, 0.3764, -0.3764, -0.1807, 0.9087, -0.3764, -0.1807, 0.9087, -0.3764, -0.1807, 0.9087, -0.3764, -0.1807, 0.9087, 0.3764, -0.1807, 0.9087, 0.3764, -0.1807, 0.9087, 0.3764, -0.1807, 0.9087, 0.3764, -0.1807, 0.9087, 0.9087, -0.1807, 0.3764, 0.9087, -0.1807, 0.3764, 0.9087, -0.1807, 0.3764, 0.9087, -0.1807, 0.3764, 0.9087, -0.1807, -0.3764, 0.9087, -0.1807, -0.3764, 0.9087, -0.1807, -0.3764, 0.9087, -0.1807, -0.3764, 0.3764, 0.1807, -0.9087, 0.3764, 0.1807, -0.9087, 0.3764, 0.1807, -0.9087, 0.3764, 0.1807, -0.9087, -0.3764, 0.1807, -0.9087, -0.3764, 0.1807, -0.9087, -0.3764, 0.1807, -0.9087, -0.3764, 0.1807, -0.9087, -0.9087, 0.1807, -0.3764, -0.9087, 0.1807, -0.3764, -0.9087, 0.1807, -0.3764, -0.9087, 0.1807, -0.3764, -0.9087, 0.1807, 0.3764, -0.9087, 0.1807, 0.3764, -0.9087, 0.1807, 0.3764, -0.9087, 0.1807, 0.3764, -0.3764, 0.1807, 0.9087, -0.3764, 0.1807, 0.9087, -0.3764, 0.1807, 0.9087, -0.3764, 0.1807, 0.9087, 0.3764, 0.1807, 0.9087, 0.3764, 0.1807, 0.9087, 0.3764, 0.1807, 0.9087, 0.3764, 0.1807, 0.9087, 0.9087, 0.1807, 0.3764, 0.9087, 0.1807, 0.3764, 0.9087, 0.1807, 0.3764, 0.9087, 0.1807, 0.3764, 0.9087, 0.1807, -0.3764, 0.9087, 0.1807, -0.3764, 0.9087, 0.1807, -0.3764, 0.9087, 0.1807, -0.3764, 0.3256, 0.5253, -0.7862, 0.3256, 0.5253, -0.7862, 0.3256, 0.5253, -0.7862, 0.3256, 0.5253, -0.7862, -0.3256, 0.5253, -0.7862, -0.3256, 0.5253, -0.7862, -0.3256, 0.5253, -0.7862, -0.3256, 0.5253, -0.7862, -0.7862, 0.5253, -0.3256, -0.7862, 0.5253, -0.3256, -0.7862, 0.5253, -0.3256, -0.7862, 0.5253, -0.3256, -0.7862, 0.5253, 0.3256, -0.7862, 0.5253, 0.3256, -0.7862, 0.5253, 0.3256, -0.7862, 0.5253, 0.3256, -0.3256, 0.5253, 0.7862, -0.3256, 0.5253, 0.7862, -0.3256, 0.5253, 0.7862, -0.3256, 0.5253, 0.7862, 0.3256, 0.5253, 0.7862, 0.3256, 0.5253, 0.7862, 0.3256, 0.5253, 0.7862, 0.3256, 0.5253, 0.7862, 0.7862, 0.5253, 0.3256, 0.7862, 0.5253, 0.3256, 0.7862, 0.5253, 0.3256, 0.7862, 0.5253, 0.3256, 0.7862, 0.5253, -0.3256, 0.7862, 0.5253, -0.3256, 0.7862, 0.5253, -0.3256, 0.7862, 0.5253, -0.3256, 0.2243, 0.8103, -0.5414, 0.2243, 0.8103, -0.5414, 0.2243, 0.8103, -0.5414, 0.2243, 0.8103, -0.5414, -0.2243, 0.8103, -0.5414, -0.2243, 0.8103, -0.5414, -0.2243, 0.8103, -0.5414, -0.2243, 0.8103, -0.5414, -0.5414, 0.8103, -0.2243, -0.5414, 0.8103, -0.2243, -0.5414, 0.8103, -0.2243, -0.5414, 0.8103, -0.2243, -0.5414, 0.8103, 0.2243, -0.5414, 0.8103, 0.2243, -0.5414, 0.8103, 0.2243, -0.5414, 0.8103, 0.2243, -0.2243, 0.8103, 0.5414, -0.2243, 0.8103, 0.5414, -0.2243, 0.8103, 0.5414, -0.2243, 0.8103, 0.5414, 0.2243, 0.8103, 0.5414, 0.2243, 0.8103, 0.5414, 0.2243, 0.8103, 0.5414, 0.2243, 0.8103, 0.5414, 0.5414, 0.8103, 0.2243, 0.5414, 0.8103, 0.2243, 0.5414, 0.8103, 0.2243, 0.5414, 0.8103, 0.2243, 0.5414, 0.8103, -0.2243, 0.5414, 0.8103, -0.2243, 0.5414, 0.8103, -0.2243, 0.5414, 0.8103, -0.2243, 0.08055, 0.9776, -0.1945, 0.08055, 0.9776, -0.1945, 0.08055, 0.9776, -0.1945, -0.08055, 0.9776, -0.1945, -0.08055, 0.9776, -0.1945, -0.08055, 0.9776, -0.1945, -0.1945, 0.9776, -0.08055, -0.1945, 0.9776, -0.08055, -0.1945, 0.9776, -0.08055, -0.1945, 0.9776, 0.08055, -0.1945, 0.9776, 0.08055, -0.1945, 0.9776, 0.08055, -0.08055, 0.9776, 0.1945, -0.08055, 0.9776, 0.1945, -0.08055, 0.9776, 0.1945, 0.08055, 0.9776, 0.1945, 0.08055, 0.9776, 0.1945, 0.08055, 0.9776, 0.1945, 0.1945, 0.9776, 0.08055, 0.1945, 0.9776, 0.08055, 0.1945, 0.9776, 0.08055, 0.1945, 0.9776, -0.08055, 0.1945, 0.9776, -0.08055, 0.1945, 0.9776, -0.08055, 0.0, -1.0, 0.0, 0.0, -1.0, 0.0, 0.0, -1.0, 0.0, 0.0, -1.0, 0.0, 0.0, -1.0, 0.0, 0.0, -1.0, 0.0, 0.0, -1.0, 0.0, 0.0, -1.0, 0.0, 0.0, -1.0, 0.0, 0.0, -1.0, 0.0, 0.0, -1.0, 0.0, 0.0, -1.0, 0.0, 0.0, -1.0, 0.0, 0.0, -1.0, 0.0, 0.0, -1.0, 0.0, 0.0, -1.0, 0.0])] * 3)])

# ---- objects
ob_pcylinder2 = bpy.data.objects.new('pCylinder2', me_mesh)

# ---- transforms, parenting, visibility, modifiers, constraints
ob_pcylinder2.location = (0.0, 0.0, 0.0)
ob_pcylinder2.rotation_euler = (4.712, -0.0, 0.0)
ob_pcylinder2.scale = (-0.1569, -0.1569, -0.1569)
ob_pcylinder2.color = (0.8, 0.8, 0.8, 1.0)

# ---- collection membership
col_collection.objects.link(ob_pcylinder2)

# ---- scene / render settings (as saved in the file)
scene.frame_start = 1; scene.frame_end = 250; scene.frame_set(1)
scene.render.engine = 'BLENDER_EEVEE_NEXT'
scene.cycles.sampling_pattern = 'TABULATED_SOBOL'
scene.view_settings.view_transform = 'Filmic'
bpy.context.view_layer.update()

# ---- added for rendering (the .blend has no active camera and no usable light): camera, sun
cam_auto = bpy.data.cameras.new('AutoCamera')
cam_auto.lens = 50.0
cam_auto.sensor_width = 36.0
cam_auto.clip_end = 1000.0
ob_auto_camera = bpy.data.objects.new('AutoCamera', cam_auto)
scene.collection.objects.link(ob_auto_camera)
ob_auto_camera.location = (1.97324, -2.36789, 2.36018)
ob_auto_camera.rotation_euler = (1.09748, -7.21219e-08, 0.694738)
scene.camera = ob_auto_camera
light_auto_sun = bpy.data.lights.new('AutoSun', 'SUN')
light_auto_sun.energy = 3.0
light_auto_sun.angle = 0.0523599
ob_auto_sun = bpy.data.objects.new('AutoSun', light_auto_sun)
scene.collection.objects.link(ob_auto_sun)
ob_auto_sun.rotation_euler = (0.872665, 0.174533, 0.523599)
bpy.context.view_layer.update()
